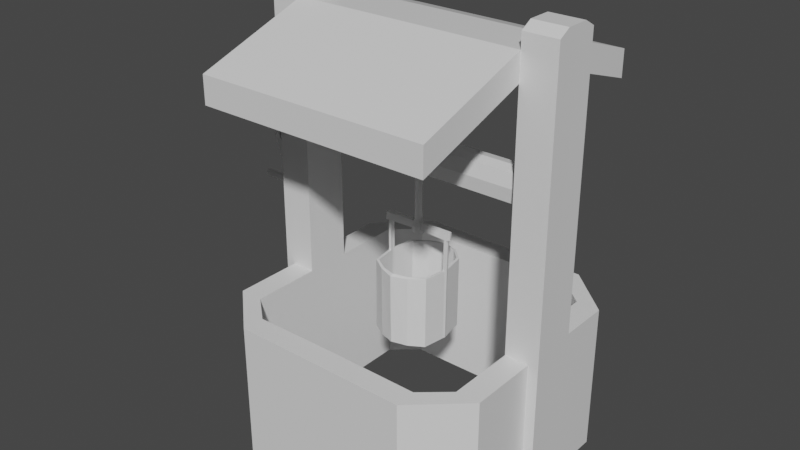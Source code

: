# Source: po_o.blend  (saved by Blender 3.2.14; exported with 4.5.12 LTS)
import bpy
from mathutils import Matrix  # noqa: F401  (used for matrix-valued properties, if any)

bpy.ops.wm.read_factory_settings(use_empty=True)
scene = bpy.context.scene
scene.name = 'Scene'

# ---- collections
col_collection = bpy.data.collections.new('Collection'); scene.collection.children.link(col_collection)

# ---- materials (node trees are filled in below, after node groups)
mat_material = bpy.data.materials.new('Material')
mat_material.alpha_threshold = 0.0
mat_material.use_transparent_shadow = False
mat_material.line_color = (0.0, 0.0, 0.0, 1.0)

# ---- material node trees
mat_material.use_nodes = True; mat_material.node_tree.nodes.clear()
_N = mat_material.node_tree.nodes; _L = mat_material.node_tree.links
n0 = _N.new('ShaderNodeOutputMaterial'); n0.name = 'Material Output'; n0.location = (300, 300)
n1 = _N.new('ShaderNodeBsdfPrincipled'); n1.name = 'Principled BSDF'; n1.location = (10, 300)
n1.distribution = 'GGX'
n1.subsurface_method = 'RANDOM_WALK_SKIN'
n1.inputs[2].default_value = 0.4
n1.inputs[3].default_value = 1.45
n1.inputs[27].default_value = (0.0, 0.0, 0.0, 1.0)
n1.inputs[28].default_value = 1.0
_L.new(n1.outputs[0], n0.inputs[0])
n0.is_active_output = True

# ---- world
world_world = bpy.data.worlds.new('World'); scene.world = world_world
world_world.use_nodes = True; world_world.node_tree.nodes.clear()
_N = world_world.node_tree.nodes; _L = world_world.node_tree.links
n0 = _N.new('ShaderNodeOutputWorld'); n0.name = 'World Output'; n0.location = (300, 300)
n1 = _N.new('ShaderNodeBackground'); n1.name = 'Background'; n1.location = (10, 300)
n1.inputs[0].default_value = (0.05088, 0.05088, 0.05088, 1.0)
_L.new(n1.outputs[0], n0.inputs[0])
n0.is_active_output = True
world_world.color = (0.05088, 0.05088, 0.05088)
world_world.use_sun_shadow = False
world_world.sun_shadow_jitter_overblur = 0.0

# ---- meshes
me_cube = bpy.data.meshes.new('Cube')
me_cube.from_pydata([(0.0, -5.849, -1.79), (0.0, -4.885, 4.616), (3.755, -4.918, -1.79), (3.794, -5.854, -1.79), (0.0, 4.916, -1.801), (0.0, 5.849, 4.616), (0.0, 5.849, -1.79), (0.0, 4.885, 4.616), (-4.879, 1.972, 4.616), (-4.876, 0.9862, -1.79), (-4.876, -0.9862, 16.23), (0.0, 0.0, 15.08), (0.0, 0.9862, 15.08), (0.0, -0.9862, 15.08), (0.0, 0.0, 16.23), (0.0, 0.9862, 16.23), (5.898, -3.943, -1.79), (-3.755, -4.918, -1.79), (5.888, 0.9856, -1.79), (4.876, -0.9862, -1.79), (-6.299, -0.4068, 11.61), (4.876, -0.9862, 15.08), (4.876, 0.9862, 16.23), (-4.876, -5.9, 14.55), (0.0, -5.9, 13.4), (0.0, -5.9, 14.55), (4.873, 0.0, -1.79), (-3.794, 5.854, -1.79), (5.888, -0.9856, -1.79), (5.888, -0.9856, 4.616), (4.873, 0.0, 15.08), (5.888, -0.9856, 15.08), (3.755, -4.918, 4.616), (4.873, 0.0, 4.616), (-4.876, -0.9862, -1.79), (-4.873, 0.0, 15.08), (-5.888, 0.9856, 15.08), (-5.888, -0.9856, 15.08), (-5.888, -0.9856, 16.23), (0.0, -4.916, -1.801), (0.0, -5.849, 4.616), (-5.898, -3.943, -1.79), (4.886, -3.945, -1.79), (-5.888, -0.9856, 4.616), (0.0, -0.9862, 16.23), (4.886, 3.945, -1.79), (5.891, 1.971, 4.616), (4.879, -1.972, 4.616), (-4.876, 5.9, 14.55), (0.0, 5.9, 13.4), (0.0, 5.9, 14.55), (3.755, 4.918, -1.79), (-5.898, 3.943, -1.79), (5.891, -1.971, -1.79), (4.876, 0.9862, 4.616), (5.888, -0.9856, 16.23), (-3.794, -5.854, -1.79), (-4.886, -3.945, 4.616), (-4.879, 1.972, -1.79), (-4.876, 0.9862, 15.08), (4.876, -0.9862, 11.71), (5.888, -0.9856, 11.71), (5.888, 0.9856, 11.71), (4.876, 0.9862, 11.71), (-6.901, 0.001075, 9.954), (4.873, 0.0, 11.71), (4.876, -0.9862, 10.39), (5.888, -0.9856, 10.39), (4.876, 0.9862, 10.39), (5.888, 0.9856, 10.39), (-6.3, 0.9856, 11.71), (4.873, 0.0, 10.39), (4.875, -0.4931, 16.23), (4.875, -0.4931, -1.79), (4.875, -0.4931, 4.616), (-6.3, 0.9856, 11.05), (4.875, -0.4931, 15.08), (-6.297, 0.0, 15.08), (-6.297, -0.0007197, 11.71), (-6.3, 0.9856, -1.79), (4.869, -0.4764, 11.61), (4.876, -0.4473, 10.45), (-6.3, 0.9856, 4.616), (-6.299, 0.4928, 4.616), (-6.299, 0.4928, -1.79), (4.875, 0.4931, -1.79), (4.875, 0.4931, 4.616), (-6.299, -0.4928, -1.79), (4.875, 0.4931, 15.08), (4.875, 0.4931, 16.23), (4.872, 0.4363, 11.62), (-6.297, 0.0, 4.616), (-6.297, 0.0, -1.79), (4.88, 0.4357, 10.45), (5.888, 0.9856, 11.05), (-6.3, 0.9856, 16.23), (4.876, -0.9862, 11.05), (5.888, -0.9856, 11.05), (4.876, 0.9862, 11.05), (4.877, -0.5611, 11.05), (-6.299, 0.4928, 16.23), (-6.299, 0.4928, 17.14), (4.872, 0.5616, 11.05), (-0.007013, -0.0004126, 11.8), (-0.03433, 0.02897, 10.24), (-0.007013, -0.5689, 11.69), (-0.007013, -0.5341, 10.31), (-0.007013, 0.5202, 11.7), (-0.007013, 0.5195, 10.31), (0.0, -0.001617, 11.02), (-0.007013, -0.6699, 11.02), (-0.007013, 0.6697, 11.02), (5.898, -3.943, 4.616), (-5.898, -3.943, 4.616), (3.794, 5.854, 4.616), (4.879, 1.972, 4.616), (5.891, 1.971, -1.79), (4.876, 0.9862, -1.79), (4.873, 0.0, 16.23), (-6.3, -0.9856, 16.23), (4.876, -0.9862, 16.23), (-3.794, 5.854, 4.616), (4.886, 3.945, 4.616), (5.898, 3.943, 4.616), (-5.888, 0.9856, -1.79), (-4.876, -0.9862, 4.616), (-4.876, -0.9862, 15.08), (-4.876, 0.9862, 16.23), (4.876, -5.9, 13.4), (4.876, -5.9, 14.55), (-4.873, 0.0, -1.79), (-6.3, -0.9856, 15.08), (3.794, 5.854, -1.79), (-4.879, -1.972, -1.79), (-5.888, -0.9856, -1.79), (-4.873, 0.0, 16.23), (-3.755, -4.918, 4.616), (-3.794, -5.854, 4.616), (-4.873, 0.0, 4.616), (3.755, 4.918, 4.616), (4.879, -1.972, -1.79), (5.888, 0.9856, 15.08), (-4.876, -5.9, 13.4), (3.794, -5.854, 4.616), (-4.886, -3.945, -1.79), (5.891, -1.971, 4.616), (5.888, 0.9856, 16.23), (-4.886, 3.945, -1.79), (-5.898, 3.943, 4.616), (-5.891, 1.971, 4.616), (-4.879, -1.972, 4.616), (-5.891, -1.971, 4.616), (-5.888, 0.9856, 4.616), (-5.888, 0.9856, 16.23), (4.876, 5.9, 13.4), (4.876, 5.9, 14.55), (-3.755, 4.918, -1.79), (5.898, 3.943, -1.79), (-5.891, 1.971, -1.79), (-5.891, -1.971, -1.79), (-4.876, 0.9862, 4.616), (-3.755, 4.918, 4.616), (-4.886, 3.945, 4.616), (4.886, -3.945, 4.616), (4.879, 1.972, -1.79), (4.876, -0.9862, 4.616), (5.888, 0.9856, 4.616), (4.876, 0.9862, 15.08), (-4.876, 5.9, 13.4), (-4.876, -0.9862, 11.71), (-5.888, -0.9856, 11.71), (-5.888, 0.9856, 11.71), (-4.876, 0.9862, 11.71), (-4.873, 0.0, 11.71), (-4.876, -0.9862, 10.39), (-5.888, -0.9856, 10.39), (-4.876, 0.9862, 10.39), (-5.888, 0.9856, 10.39), (-4.873, 0.0, 10.39), (-4.875, -0.4931, 16.23), (-4.875, -0.4931, -1.79), (-4.875, -0.4931, 4.616), (-4.875, -0.4931, 15.08), (-4.869, -0.4764, 11.61), (-4.876, -0.4473, 10.45), (-4.875, 0.4931, -1.79), (-4.875, 0.4931, 4.616), (-4.875, 0.4931, 15.08), (-4.875, 0.4931, 16.23), (-4.872, 0.4363, 11.62), (-4.88, 0.4357, 10.45), (-5.888, 0.9856, 11.05), (-4.876, -0.9862, 11.05), (-5.888, -0.9856, 11.05), (-4.876, 0.9862, 11.05), (-4.877, -0.5611, 11.05), (-4.872, 0.5616, 11.05), (-4.876, -0.9862, 16.86), (-5.888, -0.9856, 16.86), (4.875, 0.4931, 17.14), (4.876, 0.9862, 16.86), (5.886, -0.4928, 17.14), (5.888, -0.9856, 16.86), (4.875, -0.4931, 17.14), (5.886, 0.4928, 17.14), (5.885, 0.0, 17.14), (4.873, 0.0, 17.14), (-5.886, 0.4928, 17.14), (-5.888, 0.9856, 16.86), (-4.875, 0.4931, 17.14), (-4.876, 0.9862, 16.86), (-4.873, 0.0, 17.14), (-4.875, -0.4931, 17.14), (-5.886, -0.4928, 17.14), (-5.885, 0.0, 17.14), (4.876, -0.9862, 16.86), (5.888, 0.9856, 16.86), (6.321, -0.9856, 4.616), (6.321, -0.9856, -1.79), (6.321, -0.9856, 10.39), (6.319, -0.4928, -1.79), (6.318, 0.0, -1.79), (6.319, 0.4928, -1.79), (6.319, -0.4928, 4.616), (6.321, -0.9856, 15.08), (6.321, -0.9856, 16.23), (6.319, -0.4928, 15.08), (6.318, 0.0, 11.71), (6.318, 0.0, 15.08), (6.319, -0.4928, 16.23), (6.321, -0.9856, 11.71), (6.321, 0.9856, 11.05), (6.321, 0.9856, 11.71), (6.318, 0.0, 11.05), (6.319, -0.4772, 11.61), (6.319, 0.4408, 11.62), (6.321, -0.9856, 11.05), (6.319, 0.4304, 10.43), (6.318, 0.0, 10.39), (6.319, -0.4512, 10.43), (6.319, -0.5604, 11.04), (6.319, 0.4928, 15.08), (6.321, 0.9856, -1.79), (6.321, 0.9856, 10.39), (6.319, 0.4928, 4.616), (6.319, 0.5604, 11.04), (6.319, 0.4928, 16.23), (6.319, -0.4928, 17.14), (6.321, 0.9856, 15.08), (6.321, 0.9856, 16.23), (6.318, 0.0, 16.23), (6.318, 0.0, 17.14), (6.318, 0.0, 4.616), (6.321, 0.9856, 4.616), (6.321, -0.9856, 16.86), (6.319, 0.4928, 17.14), (6.321, 0.9856, 16.86), (-6.3, -0.9856, 11.71), (-6.299, 0.3744, 11.62), (-6.3, -0.9856, 11.05), (-6.3, -0.9856, 10.39), (-6.3, 0.9856, 10.39), (-6.297, -0.0007197, 10.39), (-6.299, 0.3655, 10.43), (-6.299, -0.3847, 10.43), (-6.3, -0.9856, -1.79), (-6.299, -0.4928, 4.616), (-6.299, -0.4928, 15.08), (-6.299, -0.4776, 11.04), (-6.299, -0.4928, 16.23), (-6.299, 0.4928, 15.08), (-6.299, 0.4761, 11.04), (-6.297, 0.0, 17.14), (-6.297, 0.0, 16.23), (-6.299, -0.4928, 17.14), (-6.3, -0.9856, 4.616), (-6.3, 0.9856, 15.08), (-6.3, 0.9856, 16.86), (-6.3, -0.9856, 16.86), (-6.682, 0.001091, 9.954), (-6.685, -0.5776, 10.02), (-6.682, 0.001091, 11.93), (-6.818, -0.6109, 11.79), (-6.685, 0.5531, 10.02), (-6.685, 0.5664, 11.81), (-6.818, -0.7176, 10.94), (-6.685, 0.7198, 10.94), (-6.904, -0.5776, 10.02), (-6.901, 0.001075, 11.93), (-6.831, -0.6109, 11.79), (-6.831, 0.5531, 10.02), (-6.904, 0.5664, 11.81), (-6.902, -0.2966, 10.92), (-6.831, -0.7176, 10.94), (-6.831, 0.7198, 10.94), (-6.682, 0.001091, 9.954), (-6.818, -0.5776, 10.02), (-6.682, 0.001091, 11.93), (-6.818, -0.6109, 11.79), (-6.685, 0.5531, 10.02), (-6.685, 0.5664, 11.81), (-6.818, -0.7176, 10.94), (-6.685, 0.7198, 10.94), (-6.829, 0.001075, 9.954), (-6.831, -0.5776, 10.02), (-6.829, 0.001075, 11.93), (-6.904, -0.6109, 11.79), (-6.904, 0.5531, 10.02), (-6.831, 0.5664, 11.81), (-6.904, -0.7176, 10.94), (-6.904, 0.7198, 10.94), (-6.901, 0.9743, 10.94), (-6.615, 0.9743, 10.94), (-6.615, 0.6052, 9.699), (-6.901, 0.6052, 9.699), (-6.901, -0.9658, 10.94), (-6.615, -0.9657, 10.94), (-6.615, -0.8218, 12.1), (-6.901, -0.8218, 12.1), (-6.612, 0.0043, 9.614), (-6.898, 0.004278, 9.614), (-6.615, -0.6307, 9.699), (-6.901, -0.6307, 9.699), (-6.901, 0.7673, 12.12), (-6.615, 0.7674, 12.12), (-6.898, 0.004278, 12.29), (-6.612, 0.0043, 12.29), (-6.705, 0.2043, 8.185), (-6.875, 0.2043, 8.185), (-6.703, 0.0007083, 8.146), (-6.873, 0.0006982, 8.146), (-6.705, -0.2177, 8.185), (-6.875, -0.2177, 8.185), (-6.705, 0.3497, 7.63), (-6.875, 0.3497, 7.631), (-6.703, 0.002003, 7.456), (-6.873, 0.001993, 7.456), (-6.705, -0.3625, 7.63), (-6.875, -0.3625, 7.631), (-6.703, 0.001158, 7.906), (-6.705, 0.3488, 7.993), (-6.875, -0.3633, 7.993), (-6.705, -0.3633, 7.993), (-6.875, 0.3488, 7.993), (-6.885, 0.00402, 8.023), (-6.703, 0.001581, 7.681), (-6.875, -0.3629, 7.812), (-6.874, -0.001648, 7.692), (-6.705, 0.3493, 7.812), (-6.705, -0.3629, 7.812), (-6.875, 0.3493, 7.812), (-6.298, 0.1824, 10.41), (-6.298, 0.1868, 11.66), (-6.298, 0.2464, -1.79), (-4.874, 0.2466, 16.23), (-4.874, 0.2466, 17.14), (-5.886, 0.2464, 17.14), (-6.298, 0.2464, 15.08), (-6.298, 0.2464, 4.616), (-6.298, 0.2464, 16.23), (-6.298, 0.2464, 17.14), (-6.684, 0.2771, 9.985), (-6.684, 0.2838, 11.87), (-6.83, 0.2771, 9.985), (-6.83, 0.2837, 11.87), (-6.904, -0.5943, 10.9), (-6.684, 0.2771, 9.985), (-6.684, 0.2838, 11.87), (-6.902, 0.2771, 9.985), (-6.902, 0.2837, 11.87), (-6.614, 0.3768, 9.656), (-6.614, 0.3858, 12.2), (-6.899, 0.3768, 9.656), (-6.899, 0.3858, 12.2), (-6.704, 0.1746, 8.166), (-6.874, 0.1745, 8.166), (-6.704, 0.1758, 7.543), (-6.874, 0.1758, 7.543), (-6.872, 0.117, 7.961), (-6.704, 0.175, 7.949), (-6.87, 0.1082, 7.735), (-6.704, 0.1754, 7.746), (-6.298, -0.1927, 10.41), (-6.298, -0.2037, 11.66), (-6.298, -0.2464, 15.08), (-6.298, -0.2464, 4.616), (-6.298, -0.2464, -1.79), (-4.874, -0.2466, 16.23), (-4.874, -0.2466, 17.14), (-5.886, -0.2464, 17.14), (-6.298, -0.2464, 16.23), (-6.298, -0.2464, 17.14), (-6.75, -0.2882, 9.985), (-6.75, -0.3049, 11.86), (-6.83, -0.2883, 9.985), (-6.83, -0.3049, 11.86), (-6.904, 0.5597, 10.91), (-6.684, -0.2882, 9.985), (-6.75, -0.3049, 11.86), (-6.902, -0.2883, 9.985), (-6.902, -0.3049, 11.86), (-6.614, -0.3862, 9.656), (-6.614, -0.4087, 12.19), (-6.899, -0.3863, 9.656), (-6.899, -0.4087, 12.19), (-6.704, -0.1815, 8.166), (-6.874, -0.1815, 8.166), (-6.704, -0.1802, 7.543), (-6.874, -0.1803, 7.543), (-6.704, -0.1811, 7.949), (-6.879, -0.1042, 7.968), (-6.704, -0.1807, 7.746), (-6.877, -0.1138, 7.746), (-6.705, 0.3491, 7.902), (-6.705, -0.3631, 7.902), (-6.875, 0.3491, 7.902), (-6.703, 0.00137, 7.794), (-6.875, -0.3631, 7.902), (-6.704, 0.1752, 7.848), (-6.873, 0.1495, 7.848), (-6.875, -0.1521, 7.848), (-6.704, -0.1809, 7.848), (-8.19, 0.1346, 7.931), (-8.203, 0.02161, 7.993), (-8.197, 0.02038, 7.823), (-8.192, 0.01594, 7.663), (-8.188, 0.1258, 7.706), (-8.191, 0.1671, 7.819), (-8.197, -0.08662, 7.939), (-8.195, -0.09621, 7.717), (-8.193, -0.1345, 7.819), (-6.901, 0.001075, 10.94), (-6.902, 0.2804, 10.93), (-1.753, 0.0007589, 10.21), (-1.852, -0.4483, 10.44), (-1.751, -0.6009, 11.75), (-1.85, -0.001003, 11.69), (-1.853, 0.4347, 10.44), (-1.753, 0.7099, 11.04), (-1.852, -0.5621, 11.03), (-1.753, 0.5518, 11.76), (0.0, -0.4781, 11.59), (0.0, -0.001617, 11.68), (0.0, -0.4489, 10.43), (0.0, -0.001617, 10.37), (0.0, -0.5627, 11.02), (0.0, 0.4347, 11.6), (0.0, 0.4341, 10.43), (0.0, 0.56, 11.03), (-1.753, 0.0007589, 11.87), (-1.85, 0.4353, 11.61), (-1.85, 0.5606, 11.04), (-1.755, -0.7077, 11.04), (-1.849, -0.4774, 11.6), (-1.756, 0.5509, 10.29), (-1.85, -0.001003, 10.38), (-1.754, -0.5641, 10.29), (-0.2626, -0.5648, 10.28), (-0.2625, 9.171e-05, 11.86), (-0.2628, 0.5503, 10.28), (-0.2627, -0.7084, 11.03), (-0.2336, 0.03116, 10.2), (-0.2622, -0.6015, 11.74), (-0.2624, 0.7093, 11.03), (-0.2624, 0.5511, 11.75), (-4.874, 0.2466, -1.79), (-4.874, 0.2466, 4.616), (-4.877, 0.2178, 10.42), (-1.852, 0.2168, 10.41), (-0.03433, 0.2302, 10.27), (-1.754, 0.2758, 10.25), (-0.2337, 0.2441, 10.23), (-4.874, -0.2466, -1.79), (-4.875, -0.2237, 10.42), (-4.874, -0.2466, 4.616), (-1.851, -0.2247, 10.41), (-0.007013, -0.2673, 10.27), (-1.754, -0.2817, 10.25), (-0.2625, -0.2823, 10.24), (0.004873, -0.005632, 8.04), (-0.2662, -0.01042, 8.041), (-0.2827, 0.2946, 8.04), (0.01372, 0.2916, 8.037), (-0.1347, -0.5648, 10.28), (-0.1346, 3.774e-05, 11.86), (-0.1348, 0.5502, 10.28), (-0.1347, -0.7085, 11.03), (-0.1346, 0.03112, 10.2), (-0.1345, -0.6016, 11.74), (-0.1346, 0.7092, 11.03), (-0.1345, 0.551, 11.75), (-0.1347, 0.244, 10.23), (-0.1346, -0.2824, 10.24), (-0.1171, -0.04806, 8.043), (-0.1304, 0.3213, 8.037), (-4.873, 0.1233, -1.79), (-1.851, 0.1079, 10.39), (-1.754, 0.1383, 10.23), (-0.2336, 0.1376, 10.22), (-4.873, 0.1233, 4.616), (-4.875, 0.1089, 10.41), (-0.0356, 0.1375, 10.22), (-0.284, 0.1423, 8.043), (0.03589, 0.1454, 8.042), (0.0386, -0.05192, 7.73), (0.03993, -0.0488, 7.886), (-0.3051, -0.05489, 7.886), (-0.3261, 0.3334, 7.885), (0.05119, 0.3295, 7.882), (-0.1153, -0.1028, 7.89), (-0.1322, 0.3674, 7.881), (-1.616, 0.08074, 7.89), (-0.3064, -0.058, 7.731), (-0.3275, 0.3303, 7.73), (0.04986, 0.3264, 7.727), (-0.1166, -0.1059, 7.734), (-0.1336, 0.3642, 7.726), (-0.3334, 0.1365, 7.741), (0.08279, 0.1405, 7.738), (-1.384, 0.202, 7.887), (-4.873, 0.06164, -1.79), (-1.851, 0.05346, 10.38), (-1.753, 0.06953, 10.22), (-0.2336, 0.08439, 10.21), (-0.2703, 0.07126, 8.042), (-4.873, 0.06164, 4.616), (-4.874, 0.05446, 10.4), (-0.0356, 0.08431, 10.21), (0.01564, 0.07501, 8.041), (-0.3143, 0.04702, 7.882), (0.05771, 0.05191, 7.881), (-0.3156, 0.04407, 7.739), (-1.383, 0.2055, 8.054), (0.05645, 0.04895, 7.737), (-4.874, 0.1849, 4.616), (-4.876, 0.1634, 10.42), (-0.0356, 0.1908, 10.22), (0.01975, 0.2131, 8.04), (-4.874, 0.1849, -1.79), (-1.851, 0.1624, 10.4), (-1.754, 0.2071, 10.24), (-0.2337, 0.1909, 10.23), (-0.278, 0.213, 8.042), (0.06306, 0.2316, 7.879), (-0.3243, 0.2315, 7.882), (0.0618, 0.2287, 7.736), (-0.3256, 0.2285, 7.738), (-1.392, 0.09603, 8.056), (1.394, 0.01504, 8.042), (1.426, 0.1239, 8.043), (1.423, 0.1169, 7.726), (1.424, 0.1204, 7.876), (1.393, 0.01154, 7.875), (1.391, 0.008023, 7.725), (1.401, 0.2288, 8.04), (1.399, 0.2253, 7.873), (1.398, 0.2218, 7.723), (-1.615, 0.08424, 8.057), (-1.605, 0.1937, 8.055), (-1.607, 0.1902, 7.888), (-1.618, 0.07722, 7.741), (-1.608, 0.1867, 7.738), (-1.594, -0.02568, 8.055), (-1.595, -0.02918, 7.888), (-1.597, -0.0327, 7.739), (-0.1183, -0.09594, 7.631), (-0.2986, -0.05041, 7.627), (-0.3165, 0.04201, 7.574), (0.06091, 0.2266, 7.571), (0.03991, 0.3148, 7.624), (-0.1344, 0.3508, 7.622), (-0.3186, 0.3185, 7.626), (0.02922, -0.04462, 7.627), (-0.1223, 0.02025, 7.575), (-0.3265, 0.2265, 7.574), (-0.3343, 0.1344, 7.559), (0.05556, 0.0469, 7.573), (0.0819, 0.1384, 7.556), (-0.1303, 0.2436, 7.571), (-0.1262, 0.1364, 7.557), (-1.386, 0.1985, 7.737), (-1.371, -0.0139, 8.054), (-1.395, 0.08901, 7.739), (-1.374, -0.02091, 7.737), (-1.372, -0.01739, 7.887), (1.21, 0.01582, 7.876), (1.208, 0.0123, 7.726), (1.218, 0.2331, 8.041), (1.243, 0.1282, 8.044), (1.211, 0.01932, 8.043), (1.216, 0.2296, 7.874), (1.215, 0.226, 7.724), (1.24, 0.1212, 7.727), (-1.503, 0.09013, 8.057), (-1.497, 0.1926, 7.738), (-1.506, 0.08312, 7.74), (-1.485, -0.0268, 7.738), (-1.484, -0.02329, 7.888), (-1.494, 0.1996, 8.054), (-1.495, 0.1961, 7.887), (-1.482, -0.01979, 8.055), (1.3, 0.01016, 7.725), (1.334, 0.126, 8.043), (1.308, 0.2274, 7.874), (1.301, 0.01368, 7.875), (1.309, 0.2309, 8.041), (1.303, 0.01718, 8.042), (1.306, 0.2239, 7.724), (1.331, 0.119, 7.727), (-1.366, -0.02982, 6.421), (-1.387, 0.07869, 6.423), (-1.378, 0.1868, 6.421), (1.279, 0.2119, 6.406), (1.189, 0.214, 6.406), (1.304, 0.1083, 6.409), (1.214, 0.1104, 6.409), (1.183, 0.002966, 6.408), (-1.488, 0.1809, 6.421), (-1.497, 0.07288, 6.424), (-1.476, -0.03564, 6.422), (1.273, 0.0008526, 6.408), (-1.376, -0.04077, 3.383), (-1.397, 0.06775, 3.385), (-1.388, 0.1758, 3.383), (1.269, 0.2009, 3.368), (1.179, 0.203, 3.368), (1.294, 0.09737, 3.371), (1.203, 0.09948, 3.371), (1.173, -0.007979, 3.37), (-1.498, 0.17, 3.383), (-1.507, 0.06193, 3.386), (-1.486, -0.04659, 3.384), (1.263, -0.01009, 3.369), (1.125, 1.127, 6.436), (1.024, 1.082, 6.442), (-1.205, 1.12, 6.433), (-1.327, 1.169, 6.426), (1.115, 1.116, 3.398), (1.014, 1.071, 3.404), (-1.215, 1.11, 3.395), (-1.338, 1.158, 3.388), (1.122, -0.9554, 3.371), (1.133, -0.9444, 6.409), (1.049, -0.8943, 6.426), (1.039, -0.9053, 3.388), (-1.204, -0.952, 6.443), (-1.321, -0.9909, 6.445), (-1.214, -0.9629, 3.405), (-1.332, -1.002, 3.407), (-0.1308, -1.525, 3.399), (-0.1142, -1.572, 6.368), (-0.0988, -1.456, 6.444), (-0.09168, -1.39, 3.417), (-0.07317, 1.814, 6.453), (-0.06501, 1.694, 6.455), (-0.7336, 1.571, 6.43), (-0.6685, 1.486, 6.456), (-0.0811, 1.865, 3.364), (-0.07439, 1.704, 3.444), (-0.7426, 1.591, 3.366), (-0.6782, 1.486, 3.41), (0.5906, 1.625, 6.417), (0.5816, 1.645, 3.354), (0.5345, 1.541, 3.397), (0.5442, 1.542, 6.443), (-0.7365, -1.353, 6.39), (-0.6716, -1.248, 3.394), (-0.7498, -1.335, 3.387), (-0.6701, -1.275, 6.426), (0.5428, -1.342, 6.377), (0.5295, -1.324, 3.373), (0.5073, -1.231, 3.391), (0.5088, -1.259, 6.423), (-0.09356, 0.1316, 3.381), (-0.2421, 0.2543, 8.192), (-0.2306, 0.02923, 8.19), (-0.03007, 0.03254, 8.19), (-0.02395, 0.2522, 8.19), (-0.1302, 0.2727, 8.189), (-0.121, 0.003203, 8.192), (-0.008625, 0.144, 8.192), (-0.243, 0.1419, 8.193), (-0.2335, 0.08924, 8.192), (-0.02262, 0.09183, 8.191), (-0.01978, 0.1944, 8.191), (-0.2388, 0.1943, 8.192)], [], [(0, 40, 137, 56), (17, 136, 1, 39), (225, 229, 247, 254), (137, 136, 57, 113), (136, 17, 144, 57), (56, 137, 113, 41), (246, 249, 256, 255), (1, 40, 143, 32), (0, 3, 143, 40), (2, 39, 1, 32), (229, 250, 251, 247), (143, 112, 163, 32), (32, 163, 42, 2), (3, 16, 112, 143), (239, 240, 236, 219), (222, 244, 252, 221), (20, 257, 131, 267), (6, 27, 121, 5), (237, 245, 233, 238), (27, 52, 148, 121), (238, 233, 240, 239), (357, 77, 273, 359), (51, 139, 7, 4), (243, 231, 245, 237), (139, 51, 45, 122), (232, 248, 241, 235), (220, 221, 252, 223), (46, 115, 54, 166), (166, 18, 116, 46), (41, 113, 151, 159), (113, 57, 150, 151), (242, 253, 244, 222), (57, 144, 133, 150), (52, 158, 149, 148), (148, 149, 8, 162), (248, 249, 246, 241), (162, 8, 58, 147), (149, 152, 160, 8), (231, 232, 235, 245), (8, 160, 9, 58), (159, 151, 43, 134), (151, 150, 125, 43), (253, 243, 237, 244), (150, 133, 34, 125), (59, 36, 153, 127), (268, 259, 257, 20), (359, 273, 272, 360), (135, 10, 44, 14), (37, 126, 10, 38), (127, 135, 14, 15), (11, 12, 15, 14), (13, 11, 14, 44), (59, 127, 15, 12), (126, 35, 11, 13), (74, 33, 26, 73), (228, 250, 229, 226), (267, 131, 119, 269), (353, 92, 91, 358), (358, 91, 262, 351), (86, 85, 26, 33), (227, 228, 226, 234), (63, 167, 141, 62), (386, 385, 91, 92), (16, 53, 145, 112), (112, 145, 47, 163), (250, 246, 255, 251), (163, 47, 140, 42), (157, 123, 46, 116), (123, 122, 115, 46), (233, 227, 234, 240), (122, 45, 164, 115), (252, 238, 239, 223), (115, 164, 117, 54), (53, 28, 29, 145), (223, 239, 219, 217), (47, 165, 19, 140), (167, 22, 146, 141), (352, 78, 77, 357), (80, 76, 30, 65), (61, 31, 21, 60), (90, 88, 167, 63), (269, 119, 278, 274), (146, 22, 200, 216), (127, 153, 208, 210), (31, 55, 120, 21), (120, 44, 13, 21), (30, 11, 12, 167, 88), (167, 12, 15, 22), (21, 13, 11, 30, 76), (23, 142, 24, 25), (10, 126, 142, 23), (44, 10, 23, 25), (13, 44, 25, 24), (21, 128, 24, 13), (10, 126, 13, 44), (120, 129, 128, 21), (59, 168, 49, 12), (48, 50, 49, 168), (127, 48, 168, 59), (15, 50, 48, 127), (12, 49, 50, 15), (22, 167, 154, 155), (15, 22, 155, 50), (216, 204, 255, 256), (102, 90, 63, 98), (97, 61, 60, 96), (81, 99, 445, 443), (98, 63, 62, 94), (94, 62, 232, 231), (146, 216, 256, 249), (54, 68, 69, 166), (74, 81, 71, 33), (29, 67, 66, 165), (86, 93, 68, 54), (31, 61, 230, 224), (69, 94, 231, 243), (165, 66, 81, 74), (96, 60, 80, 99), (166, 69, 243, 253), (67, 29, 217, 219), (60, 21, 76, 80), (204, 205, 251, 255), (244, 237, 238, 252), (165, 74, 73, 19), (33, 71, 93, 86), (18, 166, 253, 242), (29, 28, 218, 217), (102, 93, 447, 448), (62, 141, 248, 232), (188, 127, 210, 209), (65, 30, 88, 90), (205, 201, 247, 251), (245, 235, 227, 233), (54, 117, 85, 86), (71, 81, 443, 444), (61, 97, 236, 230), (97, 67, 219, 236), (66, 96, 99, 81), (68, 98, 94, 69), (80, 65, 442, 441), (67, 97, 96, 66), (93, 102, 98, 68), (141, 146, 249, 248), (445, 441, 442, 109), (109, 442, 446, 448), (444, 109, 448, 447), (443, 445, 109, 444), (93, 71, 444, 447), (99, 80, 441, 445), (90, 102, 448, 446), (65, 90, 446, 442), (235, 241, 228, 227), (1, 136, 137, 40), (7, 139, 114, 5), (6, 5, 114, 132), (114, 139, 122, 123), (132, 114, 123, 157), (217, 218, 220, 223), (7, 5, 121, 161), (156, 4, 7, 161), (121, 148, 162, 161), (161, 162, 147, 156), (351, 262, 295, 361), (118, 14, 44, 120), (22, 15, 14, 118), (474, 472, 130, 138), (240, 234, 230, 236), (525, 138, 130, 520), (241, 246, 250, 228), (172, 171, 36, 59), (158, 124, 152, 149), (183, 173, 35, 182), (170, 169, 126, 37), (189, 172, 59, 187), (193, 170, 257, 259), (202, 55, 225, 254), (38, 198, 278, 119), (35, 187, 59, 12, 11), (129, 25, 24, 128), (44, 25, 129, 120), (126, 13, 24, 142), (167, 12, 49, 154), (155, 154, 49, 50), (36, 171, 70, 276), (196, 194, 172, 189), (193, 192, 169, 170), (483, 106, 110, 486), (194, 191, 171, 172), (198, 213, 274, 278), (160, 152, 177, 176), (474, 138, 178, 473), (43, 125, 174, 175), (186, 160, 176, 190), (177, 152, 82, 261), (170, 37, 131, 257), (125, 181, 184, 174), (192, 195, 183, 169), (207, 208, 277, 101), (169, 183, 182, 126), (152, 124, 79, 82), (208, 153, 95, 277), (234, 226, 224, 230), (125, 34, 180, 181), (466, 186, 190, 467), (175, 193, 259, 260), (191, 177, 261, 75), (489, 111, 108, 485), (171, 191, 75, 70), (173, 189, 187, 35), (356, 207, 101, 360), (226, 229, 225, 224), (160, 186, 185, 9), (153, 36, 276, 95), (492, 476, 106, 483), (37, 38, 119, 131), (174, 184, 195, 192), (43, 175, 260, 275), (176, 177, 191, 194), (488, 105, 103, 484), (175, 174, 192, 193), (190, 176, 194, 196), (134, 43, 275, 265), (685, 674, 481, 542), (486, 110, 105, 488), (490, 107, 111, 489), (484, 103, 107, 490), (197, 212, 213, 198), (201, 205, 206, 203), (204, 199, 206, 205), (202, 201, 203, 215), (216, 200, 199, 204), (389, 388, 211, 214), (356, 214, 211, 355), (208, 207, 209, 210), (389, 214, 272, 391), (201, 202, 254, 247), (120, 55, 202, 215), (22, 89, 199, 200), (89, 118, 206, 199), (55, 31, 224, 225), (387, 135, 211, 388), (72, 120, 215, 203), (10, 179, 212, 197), (118, 72, 203, 206), (38, 10, 197, 198), (354, 188, 209, 355), (145, 29, 165, 47), (266, 275, 260, 264), (385, 266, 264, 382), (383, 78, 297, 393), (383, 20, 267, 384), (384, 267, 269, 390), (265, 275, 266, 87), (82, 83, 263, 261), (75, 271, 258, 70), (276, 270, 100, 95), (390, 269, 274, 391), (79, 84, 83, 82), (70, 258, 270, 276), (261, 263, 271, 75), (352, 258, 300, 362), (268, 20, 298, 301), (264, 260, 259, 268), (95, 100, 101, 277), (399, 64, 320, 403), (310, 291, 323, 311), (397, 280, 321, 401), (271, 263, 299, 286), (382, 264, 296, 392), (258, 271, 286, 300), (264, 268, 301, 296), (368, 432, 396, 307), (306, 400, 292, 365), (400, 288, 431, 292), (64, 431, 432, 368), (284, 302, 312, 324), (306, 309, 315, 318), (285, 282, 317, 316), (307, 310, 311, 314), (302, 283, 313, 312), (397, 279, 295, 392), (398, 282, 298, 393), (366, 283, 299, 361), (367, 281, 297, 362), (285, 280, 296, 301), (283, 302, 286, 299), (282, 285, 301, 298), (302, 284, 300, 286), (399, 287, 304, 394), (400, 288, 305, 395), (368, 64, 303, 363), (369, 291, 308, 364), (287, 309, 293, 304), (310, 307, 290, 294), (309, 306, 289, 293), (291, 310, 294, 308), (370, 319, 329, 374), (312, 313, 314, 311), (316, 317, 318, 315), (324, 312, 311, 323), (321, 316, 315, 322), (371, 324, 323, 373), (402, 326, 325, 404), (314, 313, 327, 328), (398, 281, 326, 402), (400, 306, 318, 404), (366, 279, 319, 370), (368, 307, 314, 372), (367, 284, 324, 371), (369, 288, 325, 373), (280, 285, 316, 321), (309, 287, 322, 315), (349, 346, 338, 337), (381, 345, 335, 376), (401, 321, 331, 405), (372, 314, 328, 375), (403, 320, 330, 406), (321, 322, 332, 331), (407, 408, 336, 335), (376, 377, 334, 333), (350, 348, 333, 334), (412, 347, 336, 408), (411, 349, 337, 407), (380, 350, 334, 377), (375, 328, 343, 378), (405, 331, 342, 409), (406, 330, 344, 410), (328, 327, 340, 343), (374, 329, 339, 379), (331, 332, 341, 342), (419, 415, 350, 380), (421, 414, 349, 411), (419, 380, 426, 427), (415, 413, 348, 350), (418, 416, 345, 381), (414, 417, 346, 349), (413, 418, 381, 348), (410, 344, 423, 428), (327, 374, 379, 340), (330, 375, 378, 344), (347, 380, 377, 336), (335, 336, 377, 376), (320, 372, 375, 330), (348, 381, 376, 333), (291, 369, 373, 323), (281, 367, 371, 326), (64, 368, 372, 320), (283, 366, 370, 313), (326, 371, 373, 325), (313, 370, 374, 327), (288, 369, 364, 305), (307, 368, 363, 290), (284, 367, 362, 300), (279, 366, 361, 295), (432, 369, 291, 396), (365, 292, 399, 287), (78, 352, 362, 297), (135, 354, 355, 211), (207, 356, 355, 209), (214, 356, 360, 272), (263, 351, 361, 299), (258, 352, 357, 270), (83, 358, 351, 263), (84, 353, 358, 83), (100, 359, 360, 101), (270, 357, 359, 100), (417, 420, 412, 346), (416, 421, 411, 345), (332, 406, 410, 341), (329, 405, 409, 339), (345, 411, 407, 335), (346, 412, 408, 338), (337, 338, 408, 407), (322, 403, 406, 332), (319, 401, 405, 329), (288, 400, 404, 325), (282, 398, 402, 317), (317, 402, 404, 318), (306, 400, 395, 289), (64, 399, 394, 303), (281, 398, 393, 297), (280, 397, 392, 296), (292, 431, 64, 399), (431, 288, 369, 432), (262, 382, 392, 295), (279, 397, 401, 319), (287, 399, 403, 322), (273, 390, 391, 272), (77, 384, 390, 273), (78, 383, 384, 77), (20, 383, 393, 298), (91, 385, 382, 262), (179, 387, 388, 212), (213, 389, 391, 274), (213, 212, 388, 389), (87, 266, 385, 386), (339, 409, 421, 416), (341, 410, 420, 417), (347, 412, 429, 425), (340, 379, 418, 413), (342, 341, 417, 414), (379, 339, 416, 418), (343, 340, 413, 415), (380, 347, 425, 426), (409, 342, 414, 421), (378, 343, 415, 419), (430, 424, 425, 429), (424, 427, 426, 425), (423, 422, 427, 424), (428, 423, 424, 430), (378, 419, 427, 422), (412, 420, 430, 429), (344, 378, 422, 423), (420, 410, 428, 430), (396, 291, 310), (307, 396, 310), (365, 287, 309), (306, 365, 309), (173, 436, 450, 189), (189, 450, 451, 196), (195, 439, 453, 183), (526, 521, 455, 178), (183, 453, 436, 173), (473, 475, 434, 184), (196, 451, 437, 190), (184, 434, 439, 195), (103, 105, 441, 442), (106, 476, 104, 444, 443), (110, 106, 443, 445), (107, 103, 442, 446), (104, 527, 501, 536, 469, 108, 447, 444), (108, 111, 448, 447), (105, 110, 445, 441), (111, 107, 446, 448), (449, 440, 450, 436), (440, 438, 451, 450), (452, 435, 453, 439), (522, 433, 455, 521), (435, 449, 436, 453), (477, 456, 434, 475), (438, 454, 437, 451), (456, 452, 439, 434), (449, 458, 464, 440), (440, 464, 463, 438), (452, 460, 462, 435), (522, 523, 461, 433), (435, 462, 458, 449), (477, 478, 457, 456), (438, 463, 459, 454), (456, 457, 460, 452), (454, 459, 471, 470), (454, 470, 468, 437), (190, 437, 468, 467), (485, 108, 469, 491), (534, 466, 467, 535), (186, 466, 465, 185), (433, 461, 478, 477), (433, 477, 475, 455), (178, 455, 475, 473), (487, 104, 476, 492), (181, 474, 473, 184), (181, 180, 472, 474), (493, 480, 506, 509), (683, 676, 479, 528), (679, 675, 480, 493), (678, 677, 482, 494), (674, 678, 494, 481), (676, 679, 493, 479), (607, 603, 555, 556), (461, 487, 492, 478), (459, 485, 491, 471), (458, 484, 490, 464), (464, 490, 489, 463), (460, 486, 488, 462), (462, 488, 484, 458), (478, 492, 483, 457), (463, 489, 485, 459), (457, 483, 486, 460), (542, 481, 507, 544), (684, 680, 503, 537), (494, 482, 508, 510), (525, 499, 500, 526), (540, 541, 498, 497), (540, 497, 496, 539), (535, 539, 496, 500), (682, 681, 502, 524), (534, 499, 495, 538), (606, 604, 552, 548), (505, 509, 515, 504), (530, 505, 504, 533), (594, 595, 560, 561), (528, 479, 505, 530), (479, 493, 509, 505), (481, 494, 510, 507), (600, 593, 557, 562), (516, 514, 569, 570), (518, 533, 576, 577), (512, 531, 567, 566), (504, 515, 565, 572), (509, 506, 512, 515), (544, 507, 513, 546), (510, 508, 514, 516), (507, 510, 516, 513), (546, 513, 571, 574), (517, 546, 574, 575), (480, 524, 529, 506), (604, 601, 553, 552), (506, 529, 531, 512), (605, 602, 549, 554), (675, 682, 524, 480), (138, 525, 526, 178), (680, 683, 528, 503), (497, 498, 523, 522), (497, 522, 521, 496), (500, 496, 521, 526), (499, 525, 520, 495), (598, 599, 559, 558), (515, 512, 566, 565), (531, 517, 575, 567), (508, 543, 545, 514), (466, 534, 538, 465), (467, 468, 539, 535), (470, 540, 539, 468), (470, 471, 541, 540), (677, 684, 537, 482), (599, 594, 561, 559), (482, 537, 543, 508), (499, 534, 535, 500), (681, 685, 542, 502), (554, 549, 551, 555), (555, 551, 550, 556), (549, 548, 552, 551), (551, 552, 553, 550), (603, 605, 554, 555), (608, 607, 556, 550), (601, 608, 550, 553), (602, 606, 548, 549), (563, 511, 560, 564), (562, 557, 511, 563), (511, 559, 561, 560), (557, 558, 559, 511), (593, 598, 558, 557), (595, 596, 564, 560), (596, 597, 563, 564), (597, 600, 562, 563), (573, 576, 572, 565), (567, 573, 565, 566), (574, 578, 579, 575), (578, 568, 577, 579), (575, 579, 573, 567), (579, 577, 576, 573), (570, 569, 568, 578), (571, 570, 578, 574), (533, 504, 572, 576), (514, 545, 568, 569), (545, 518, 577, 568), (513, 516, 570, 571), (529, 524, 581, 584), (531, 529, 584, 583), (517, 531, 583, 582), (502, 542, 532, 547), (544, 546, 580, 519), (542, 544, 519, 532), (524, 502, 547, 581), (546, 517, 582, 580), (503, 528, 589, 588), (533, 518, 592, 586), (518, 545, 591, 592), (543, 537, 587, 590), (537, 503, 588, 587), (530, 533, 586, 585), (528, 530, 585, 589), (545, 543, 590, 591), (584, 581, 600, 597), (583, 584, 597, 596), (586, 592, 615, 616), (547, 532, 598, 593), (519, 580, 594, 599), (532, 519, 599, 598), (581, 547, 593, 600), (583, 596, 619, 609), (588, 589, 606, 602), (601, 586, 616, 620), (607, 608, 614, 612), (590, 587, 605, 603), (587, 588, 602, 605), (585, 586, 601, 604), (589, 585, 604, 606), (591, 590, 603, 607), (615, 613, 625, 627), (620, 616, 643, 642), (611, 610, 622, 623), (628, 632, 641, 644), (596, 595, 618, 619), (580, 582, 610, 611), (591, 607, 612, 613), (592, 591, 613, 615), (594, 580, 611, 617), (608, 601, 620, 614), (595, 594, 617, 618), (582, 583, 609, 610), (622, 621, 631, 630), (623, 622, 630, 629), (628, 627, 626, 632), (627, 625, 624, 626), (614, 620, 632, 626), (613, 612, 633, 634), (619, 618, 630, 631), (624, 625, 638, 637), (612, 614, 626, 624), (618, 617, 629, 630), (610, 609, 621, 622), (616, 615, 627, 628), (656, 660, 658, 654), (661, 662, 657, 653), (625, 613, 634, 638), (629, 617, 636, 640), (612, 624, 637, 633), (623, 629, 640, 639), (611, 623, 639, 635), (617, 611, 635, 636), (619, 631, 648, 646), (616, 628, 644, 643), (632, 620, 642, 641), (631, 621, 647, 648), (621, 609, 645, 647), (609, 619, 646, 645), (665, 667, 649, 650), (667, 666, 652, 649), (668, 665, 650, 651), (670, 669, 650, 649), (666, 668, 651, 652), (671, 670, 649, 652), (669, 672, 651, 650), (672, 671, 652, 651), (654, 653, 657, 658), (636, 635, 656, 655), (662, 663, 658, 657), (664, 661, 653, 654), (659, 655, 653, 657), (663, 664, 654, 658), (660, 659, 657, 658), (655, 656, 654, 653), (639, 640, 659, 660), (640, 636, 655, 659), (635, 639, 660, 656), (638, 634, 664, 663), (634, 633, 661, 664), (637, 638, 663, 662), (633, 637, 662, 661), (647, 645, 668, 666), (645, 646, 665, 668), (648, 647, 666, 667), (646, 648, 667, 665), (643, 644, 671, 672), (642, 643, 672, 669), (644, 641, 670, 671), (641, 642, 669, 670), (621, 647, 673), (652, 671, 673), (625, 638, 673), (660, 658, 673), (644, 671, 673), (660, 639, 673), (628, 627, 673), (644, 628, 673), (625, 627, 673), (666, 652, 673), (663, 658, 673), (622, 621, 673), (666, 647, 673), (622, 623, 673), (639, 623, 673), (663, 638, 673), (498, 541, 685, 681), (469, 536, 684, 677), (501, 527, 683, 680), (461, 523, 682, 675), (523, 498, 681, 682), (536, 501, 680, 684), (104, 487, 679, 676), (471, 491, 678, 674), (491, 469, 677, 678), (487, 461, 675, 679), (527, 104, 676, 683), (541, 471, 674, 685)])
_uv = me_cube.uv_layers.new(name='UVMap')
_uv.uv.foreach_set('vector', [0.375, 0.875, 0.625, 0.875, 0.625, 1.0, 0.375, 1.0, 0.375, 0.25, 0.625, 0.25, 0.625, 0.375, 0.375, 0.375, 0.625, 1.0, 0.625, 1.0, 0.625, 1.0, 0.625, 1.0, 0.875, 0.75, 0.875, 0.5, 0.875, 0.5, 0.875, 0.75, 0.625, 0.25, 0.375, 0.25, 0.375, 0.25, 0.625, 0.25, 0.375, 1.0, 0.625, 1.0, 0.625, 1.0, 0.375, 1.0, 0.625, 1.0, 0.625, 1.0, 0.625, 1.0, 0.625, 1.0, 0.75, 0.5, 0.75, 0.75, 0.875, 0.75, 0.875, 0.5, 0.375, 0.875, 0.375, 1.0, 0.625, 1.0, 0.625, 0.875, 0.375, 0.25, 0.375, 0.375, 0.625, 0.375, 0.625, 0.25, 0.625, 1.0, 0.625, 1.0, 0.625, 1.0, 0.625, 1.0, 0.875, 0.75, 0.875, 0.75, 0.875, 0.5, 0.875, 0.5, 0.625, 0.25, 0.625, 0.25, 0.375, 0.25, 0.375, 0.25, 0.375, 1.0, 0.375, 1.0, 0.625, 1.0, 0.625, 1.0, 0.625, 1.0, 0.625, 1.0, 0.625, 1.0, 0.625, 1.0, 0.375, 1.0, 0.625, 1.0, 0.625, 1.0, 0.375, 1.0, 0.625, 1.0, 0.625, 1.0, 0.625, 1.0, 0.625, 1.0, 0.375, 0.875, 0.375, 1.0, 0.625, 1.0, 0.625, 0.875, 0.625, 1.0, 0.625, 1.0, 0.625, 1.0, 0.625, 1.0, 0.375, 1.0, 0.375, 1.0, 0.625, 1.0, 0.625, 1.0, 0.625, 1.0, 0.625, 1.0, 0.625, 1.0, 0.625, 1.0, 0.625, 1.0, 0.625, 1.0, 0.625, 1.0, 0.625, 1.0, 0.375, 0.25, 0.625, 0.25, 0.625, 0.375, 0.375, 0.375, 0.625, 1.0, 0.625, 1.0, 0.625, 1.0, 0.625, 1.0, 0.625, 0.25, 0.375, 0.25, 0.375, 0.25, 0.625, 0.25, 0.625, 1.0, 0.625, 1.0, 0.625, 1.0, 0.625, 1.0, 0.375, 1.0, 0.375, 1.0, 0.625, 1.0, 0.625, 1.0, 0.875, 0.75, 0.875, 0.5, 0.625, 0.25, 0.875, 0.75, 0.625, 1.0, 0.375, 1.0, 0.125, 0.75, 0.625, 1.0, 0.375, 1.0, 0.625, 1.0, 0.625, 1.0, 0.375, 1.0, 0.875, 0.75, 0.875, 0.5, 0.875, 0.5, 0.875, 0.75, 0.375, 1.0, 0.625, 1.0, 0.625, 1.0, 0.375, 1.0, 0.625, 0.25, 0.375, 0.25, 0.375, 0.25, 0.625, 0.25, 0.375, 1.0, 0.375, 1.0, 0.625, 1.0, 0.625, 1.0, 0.875, 0.75, 0.875, 0.75, 0.875, 0.5, 0.875, 0.5, 0.625, 1.0, 0.625, 1.0, 0.625, 1.0, 0.625, 1.0, 0.625, 0.25, 0.625, 0.25, 0.375, 0.25, 0.375, 0.25, 0.875, 0.75, 0.875, 0.75, 0.875, 0.5, 0.875, 0.5, 0.625, 1.0, 0.625, 1.0, 0.625, 1.0, 0.625, 1.0, 0.625, 0.25, 0.625, 0.25, 0.375, 0.25, 0.375, 0.25, 0.375, 1.0, 0.625, 1.0, 0.625, 1.0, 0.375, 1.0, 0.875, 0.75, 0.875, 0.5, 0.875, 0.5, 0.875, 0.75, 0.625, 1.0, 0.625, 1.0, 0.625, 1.0, 0.625, 1.0, 0.625, 0.25, 0.375, 0.25, 0.375, 0.25, 0.625, 0.25, 0.875, 0.5, 0.875, 0.75, 0.875, 0.75, 0.875, 0.5, 0.625, 1.0, 0.625, 1.0, 0.625, 1.0, 0.625, 1.0, 0.625, 1.0, 0.625, 1.0, 0.625, 1.0, 0.625, 1.0, 0.875, 0.5, 0.875, 0.5, 0.875, 0.5, 0.875, 0.5, 0.875, 0.75, 0.875, 0.5, 0.875, 0.5, 0.875, 0.75, 0.875, 0.5, 0.875, 0.5, 0.875, 0.5, 0.875, 0.5, 0.625, 0.25, 0.625, 0.25, 0.625, 0.25, 0.625, 0.25, 0.625, 0.25, 0.625, 0.25, 0.625, 0.25, 0.625, 0.25, 0.875, 0.5, 0.875, 0.5, 0.875, 0.5, 0.875, 0.5, 0.625, 0.25, 0.625, 0.25, 0.625, 0.25, 0.625, 0.25, 0.625, 0.25, 0.625, 0.25, 0.375, 0.25, 0.375, 0.25, 0.625, 1.0, 0.625, 1.0, 0.625, 1.0, 0.625, 1.0, 0.625, 1.0, 0.625, 1.0, 0.625, 1.0, 0.625, 1.0, 0.375, 1.0, 0.375, 1.0, 0.625, 1.0, 0.625, 1.0, 0.625, 1.0, 0.625, 1.0, 0.625, 1.0, 0.625, 1.0, 0.625, 0.25, 0.375, 0.25, 0.375, 0.25, 0.625, 0.25, 0.625, 1.0, 0.625, 1.0, 0.625, 1.0, 0.625, 1.0, 0.875, 0.5, 0.875, 0.5, 0.875, 0.75, 0.875, 0.75, 0.375, 1.0, 0.625, 1.0, 0.625, 1.0, 0.375, 1.0, 0.375, 1.0, 0.375, 1.0, 0.625, 1.0, 0.625, 1.0, 0.875, 0.75, 0.875, 0.75, 0.875, 0.5, 0.875, 0.5, 0.625, 1.0, 0.625, 1.0, 0.625, 1.0, 0.625, 1.0, 0.625, 0.25, 0.625, 0.25, 0.375, 0.25, 0.375, 0.25, 0.375, 1.0, 0.625, 1.0, 0.625, 1.0, 0.375, 1.0, 0.875, 0.75, 0.875, 0.5, 0.875, 0.5, 0.875, 0.75, 0.625, 1.0, 0.625, 1.0, 0.625, 1.0, 0.625, 1.0, 0.625, 0.25, 0.375, 0.25, 0.375, 0.25, 0.625, 0.25, 0.625, 1.0, 0.625, 1.0, 0.625, 1.0, 0.625, 1.0, 0.625, 0.25, 0.375, 0.25, 0.375, 0.25, 0.625, 0.25, 0.375, 1.0, 0.375, 1.0, 0.625, 1.0, 0.625, 1.0, 0.625, 1.0, 0.625, 1.0, 0.625, 1.0, 0.625, 1.0, 0.625, 0.25, 0.625, 0.25, 0.375, 0.25, 0.375, 0.25, 0.875, 0.5, 0.875, 0.5, 0.875, 0.75, 0.875, 0.75, 0.625, 1.0, 0.625, 1.0, 0.625, 1.0, 0.625, 1.0, 0.625, 0.25, 0.625, 0.25, 0.625, 0.25, 0.625, 0.25, 0.875, 0.75, 0.875, 0.75, 0.875, 0.5, 0.875, 0.5, 0.625, 0.25, 0.625, 0.25, 0.625, 0.25, 0.625, 0.25, 0.625, 1.0, 0.625, 1.0, 0.625, 1.0, 0.625, 1.0, 0.875, 0.75, 0.875, 0.5, 0.875, 0.5, 0.875, 0.75, 0.875, 0.5, 0.875, 0.75, 0.875, 0.75, 0.875, 0.5, 0.875, 0.75, 0.875, 0.75, 0.875, 0.5, 0.875, 0.5, 0.875, 0.5, 0.875, 0.5, 0.875, 0.5, 0.875, 0.5, 0.625, 0.25, 0.625, 0.25, 0.625, 0.25, 0.625, 0.25, 0.625, 0.25, 0.875, 0.5, 0.875, 0.5, 0.875, 0.5, 0.875, 0.5, 0.625, 0.25, 0.625, 0.25, 0.625, 0.25, 0.625, 0.25, 0.625, 0.25, 0.875, 0.5, 0.875, 0.5, 0.875, 0.5, 0.875, 0.5, 0.875, 0.5, 0.875, 0.5, 0.875, 0.5, 0.875, 0.5, 0.875, 0.5, 0.875, 0.5, 0.875, 0.5, 0.875, 0.5, 0.625, 0.25, 0.625, 0.25, 0.625, 0.25, 0.625, 0.25, 0.625, 0.25, 0.625, 0.25, 0.625, 0.25, 0.625, 0.25, 0.875, 0.5, 0.875, 0.5, 0.875, 0.5, 0.875, 0.5, 0.875, 0.5, 0.875, 0.5, 0.875, 0.5, 0.875, 0.5, 0.625, 0.25, 0.625, 0.25, 0.625, 0.25, 0.625, 0.25, 0.875, 0.5, 0.875, 0.5, 0.875, 0.5, 0.875, 0.5, 0.875, 0.5, 0.875, 0.5, 0.875, 0.5, 0.875, 0.5, 0.875, 0.5, 0.875, 0.5, 0.875, 0.5, 0.875, 0.5, 0.625, 0.25, 0.625, 0.25, 0.625, 0.25, 0.625, 0.25, 0.875, 0.5, 0.875, 0.5, 0.875, 0.5, 0.875, 0.5, 0.875, 0.5, 0.875, 0.5, 0.875, 0.5, 0.875, 0.5, 0.875, 0.75, 0.875, 0.75, 0.875, 0.75, 0.875, 0.75, 0.625, 0.25, 0.625, 0.25, 0.625, 0.25, 0.625, 0.25, 0.875, 0.75, 0.875, 0.75, 0.875, 0.5, 0.875, 0.5, 0.625, 0.25, 0.625, 0.25, 0.625, 0.25, 0.625, 0.25, 0.875, 0.5, 0.875, 0.5, 0.875, 0.75, 0.875, 0.75, 0.875, 0.75, 0.875, 0.75, 0.875, 0.75, 0.875, 0.75, 0.875, 0.75, 0.875, 0.75, 0.875, 0.75, 0.875, 0.75, 0.875, 0.5, 0.875, 0.5, 0.875, 0.75, 0.875, 0.75, 0.625, 0.25, 0.625, 0.25, 0.625, 0.25, 0.625, 0.25, 0.875, 0.75, 0.875, 0.75, 0.875, 0.5, 0.875, 0.5, 0.625, 0.25, 0.625, 0.25, 0.625, 0.25, 0.625, 0.25, 0.875, 0.75, 0.875, 0.75, 0.875, 0.75, 0.875, 0.75, 0.875, 0.75, 0.875, 0.75, 0.875, 0.75, 0.875, 0.75, 0.625, 0.25, 0.625, 0.25, 0.625, 0.25, 0.625, 0.25, 0.625, 0.25, 0.625, 0.25, 0.625, 0.25, 0.625, 0.25, 0.875, 0.75, 0.875, 0.75, 0.875, 0.75, 0.875, 0.75, 0.875, 0.75, 0.875, 0.75, 0.875, 0.75, 0.875, 0.75, 0.625, 0.25, 0.625, 0.25, 0.625, 0.25, 0.625, 0.25, 0.875, 0.75, 0.875, 0.75, 0.875, 0.75, 0.875, 0.75, 0.625, 1.0, 0.625, 1.0, 0.625, 1.0, 0.625, 1.0, 0.625, 0.25, 0.625, 0.25, 0.375, 0.25, 0.375, 0.25, 0.625, 0.25, 0.625, 0.25, 0.625, 0.25, 0.625, 0.25, 0.375, 1.0, 0.625, 1.0, 0.625, 1.0, 0.375, 1.0, 0.625, 1.0, 0.375, 1.0, 0.375, 1.0, 0.625, 1.0, 0.625, 0.25, 0.625, 0.25, 0.625, 0.25, 0.625, 0.25, 0.875, 0.75, 0.875, 0.75, 0.875, 0.75, 0.875, 0.75, 0.0, 0.0, 0.0, 0.0, 0.0, 0.0, 0.0, 0.0, 0.625, 0.25, 0.625, 0.25, 0.625, 0.25, 0.625, 0.25, 0.875, 0.75, 0.875, 0.75, 0.875, 0.75, 0.875, 0.75, 0.625, 1.0, 0.625, 1.0, 0.625, 1.0, 0.625, 1.0, 0.625, 0.25, 0.375, 0.25, 0.375, 0.25, 0.625, 0.25, 0.625, 0.25, 0.625, 0.25, 0.625, 0.25, 0.625, 0.25, 0.875, 0.75, 0.875, 0.75, 0.875, 0.75, 0.875, 0.75, 0.875, 0.75, 0.875, 0.75, 0.875, 0.75, 0.875, 0.75, 0.625, 0.25, 0.625, 0.25, 0.625, 0.25, 0.625, 0.25, 0.875, 0.5, 0.875, 0.5, 0.875, 0.75, 0.875, 0.75, 0.625, 0.25, 0.625, 0.25, 0.625, 0.25, 0.625, 0.25, 0.875, 0.75, 0.875, 0.75, 0.875, 0.5, 0.875, 0.5, 0.625, 0.25, 0.625, 0.25, 0.625, 0.25, 0.625, 0.25, 0.875, 0.75, 0.875, 0.75, 0.875, 0.75, 0.875, 0.75, 0.625, 0.25, 0.625, 0.25, 0.625, 0.25, 0.625, 0.25, 0.625, 0.25, 0.625, 0.25, 0.625, 0.25, 0.625, 0.25, 0.625, 0.25, 0.625, 0.25, 0.625, 0.25, 0.625, 0.25, 0.625, 0.25, 0.625, 0.25, 0.625, 0.25, 0.625, 0.25, 0.625, 0.25, 0.625, 0.25, 0.625, 0.25, 0.625, 0.25, 0.625, 0.25, 0.625, 0.25, 0.625, 0.25, 0.625, 0.25, 0.625, 0.25, 0.625, 0.25, 0.625, 0.25, 0.625, 0.25, 0.625, 0.25, 0.625, 0.25, 0.625, 0.25, 0.625, 0.25, 0.625, 1.0, 0.625, 1.0, 0.625, 1.0, 0.625, 1.0, 0.75, 0.5, 0.875, 0.5, 0.875, 0.75, 0.75, 0.75, 0.75, 0.5, 0.875, 0.5, 0.875, 0.75, 0.75, 0.75, 0.375, 0.875, 0.625, 0.875, 0.625, 1.0, 0.375, 1.0, 0.875, 0.75, 0.875, 0.5, 0.875, 0.5, 0.875, 0.75, 0.375, 1.0, 0.625, 1.0, 0.625, 1.0, 0.375, 1.0, 0.625, 1.0, 0.125, 0.75, 0.375, 1.0, 0.625, 1.0, 0.75, 0.5, 0.75, 0.75, 0.875, 0.75, 0.875, 0.5, 0.375, 0.25, 0.375, 0.375, 0.625, 0.375, 0.625, 0.25, 0.875, 0.75, 0.875, 0.75, 0.875, 0.5, 0.875, 0.5, 0.625, 0.25, 0.625, 0.25, 0.375, 0.25, 0.375, 0.25, 0.625, 1.0, 0.625, 1.0, 0.625, 1.0, 0.625, 1.0, 0.875, 0.5, 0.875, 0.5, 0.875, 0.5, 0.875, 0.5, 0.875, 0.5, 0.875, 0.5, 0.875, 0.5, 0.875, 0.5, 0.625, 0.25, 0.375, 0.25, 0.375, 0.25, 0.625, 0.25, 0.625, 1.0, 0.625, 1.0, 0.625, 1.0, 0.625, 1.0, 0.625, 0.25, 0.625, 0.25, 0.375, 0.25, 0.375, 0.25, 0.625, 1.0, 0.625, 1.0, 0.625, 1.0, 0.625, 1.0, 0.875, 0.5, 0.875, 0.75, 0.875, 0.75, 0.875, 0.5, 0.375, 1.0, 0.375, 1.0, 0.625, 1.0, 0.625, 1.0, 0.625, 0.25, 0.625, 0.25, 0.625, 0.25, 0.625, 0.25, 0.875, 0.75, 0.875, 0.5, 0.875, 0.5, 0.875, 0.75, 0.625, 0.25, 0.625, 0.25, 0.625, 0.25, 0.625, 0.25, 0.875, 0.75, 0.875, 0.75, 0.875, 0.75, 0.875, 0.75, 0.875, 0.75, 0.875, 0.75, 0.875, 0.75, 0.875, 0.75, 0.875, 0.75, 0.875, 0.75, 0.875, 0.75, 0.875, 0.75, 0.625, 0.25, 0.625, 0.25, 0.625, 0.25, 0.625, 0.25, 0.625, 0.25, 0.875, 0.5, 0.875, 0.5, 0.875, 0.5, 0.875, 0.5, 0.875, 0.5, 0.875, 0.5, 0.875, 0.5, 0.875, 0.5, 0.625, 0.25, 0.625, 0.25, 0.625, 0.25, 0.625, 0.25, 0.625, 0.25, 0.625, 0.25, 0.625, 0.25, 0.625, 0.25, 0.875, 0.5, 0.875, 0.5, 0.875, 0.5, 0.875, 0.5, 0.875, 0.75, 0.875, 0.75, 0.875, 0.75, 0.875, 0.75, 0.625, 0.25, 0.625, 0.25, 0.625, 0.25, 0.625, 0.25, 0.875, 0.75, 0.875, 0.5, 0.875, 0.5, 0.875, 0.75, 0.625, 0.25, 0.625, 0.25, 0.625, 0.25, 0.625, 0.25, 0.875, 0.5, 0.875, 0.75, 0.875, 0.75, 0.875, 0.5, 0.625, 1.0, 0.875, 0.75, 0.875, 0.75, 0.625, 1.0, 0.875, 0.5, 0.875, 0.75, 0.875, 0.75, 0.875, 0.5, 0.625, 0.25, 0.625, 0.25, 0.625, 0.25, 0.625, 0.25, 0.875, 0.75, 0.875, 0.5, 0.875, 0.5, 0.875, 0.75, 0.625, 0.25, 0.625, 0.25, 0.625, 0.25, 0.625, 0.25, 0.875, 0.75, 0.875, 0.75, 0.875, 0.75, 0.875, 0.75, 0.875, 0.75, 0.875, 0.75, 0.875, 0.75, 0.875, 0.75, 0.625, 0.25, 0.625, 0.25, 0.625, 0.25, 0.625, 0.25, 0.625, 0.25, 0.625, 0.25, 0.625, 0.25, 0.625, 0.25, 0.875, 0.75, 0.875, 0.75, 0.875, 0.75, 0.875, 0.75, 0.625, 0.25, 0.625, 0.25, 0.625, 0.25, 0.625, 0.25, 0.625, 1.0, 0.375, 1.0, 0.375, 1.0, 0.625, 1.0, 0.875, 0.75, 0.875, 0.75, 0.875, 0.75, 0.875, 0.75, 0.625, 1.0, 0.625, 1.0, 0.625, 1.0, 0.625, 1.0, 0.625, 0.25, 0.375, 0.25, 0.375, 0.25, 0.625, 0.25, 0.625, 0.25, 0.625, 0.25, 0.625, 0.25, 0.625, 0.25, 0.875, 0.75, 0.875, 0.75, 0.875, 0.75, 0.875, 0.75, 0.875, 0.75, 0.875, 0.75, 0.875, 0.75, 0.875, 0.75, 0.625, 0.25, 0.625, 0.25, 0.625, 0.25, 0.625, 0.25, 0.875, 0.75, 0.875, 0.75, 0.875, 0.75, 0.875, 0.75, 0.625, 0.25, 0.625, 0.25, 0.625, 0.25, 0.625, 0.25, 0.875, 0.75, 0.875, 0.75, 0.875, 0.75, 0.875, 0.75, 0.625, 1.0, 0.625, 1.0, 0.625, 1.0, 0.625, 1.0, 0.625, 0.25, 0.625, 0.25, 0.375, 0.25, 0.375, 0.25, 0.875, 0.75, 0.875, 0.75, 0.875, 0.75, 0.875, 0.75, 0.625, 0.25, 0.625, 0.25, 0.625, 0.25, 0.625, 0.25, 0.875, 0.75, 0.875, 0.75, 0.875, 0.75, 0.875, 0.75, 0.625, 0.25, 0.625, 0.25, 0.625, 0.25, 0.625, 0.25, 0.875, 0.75, 0.875, 0.75, 0.875, 0.75, 0.875, 0.75, 0.875, 0.5, 0.875, 0.75, 0.875, 0.75, 0.875, 0.5, 0.625, 0.25, 0.625, 0.25, 0.625, 0.25, 0.625, 0.25, 0.875, 0.75, 0.875, 0.5, 0.875, 0.5, 0.875, 0.75, 0.625, 0.25, 0.625, 0.25, 0.625, 0.25, 0.625, 0.25, 0.375, 1.0, 0.625, 1.0, 0.625, 1.0, 0.375, 1.0, 0.625, 0.25, 0.625, 0.25, 0.625, 0.25, 0.625, 0.25, 0.625, 0.25, 0.625, 0.25, 0.625, 0.25, 0.625, 0.25, 0.625, 0.25, 0.625, 0.25, 0.625, 0.25, 0.625, 0.25, 0.625, 0.25, 0.625, 0.25, 0.625, 0.25, 0.625, 0.25, 0.875, 0.5, 0.875, 0.5, 0.875, 0.75, 0.625, 1.0, 0.875, 0.75, 0.875, 0.75, 0.875, 0.5, 0.875, 0.5, 0.875, 0.75, 0.875, 0.5, 0.875, 0.5, 0.875, 0.75, 0.875, 0.75, 0.875, 0.75, 0.875, 0.5, 0.875, 0.5, 0.875, 0.75, 0.875, 0.5, 0.875, 0.5, 0.875, 0.75, 0.875, 0.75, 0.875, 0.5, 0.875, 0.5, 0.875, 0.75, 0.875, 0.75, 0.875, 0.75, 0.875, 0.5, 0.875, 0.5, 0.875, 0.75, 0.875, 0.75, 0.875, 0.5, 0.875, 0.5, 0.875, 0.75, 0.875, 0.75, 0.875, 0.75, 0.875, 0.75, 0.875, 0.75, 0.875, 0.75, 0.875, 0.75, 0.875, 0.75, 0.875, 0.5, 0.875, 0.75, 0.875, 0.75, 0.875, 0.5, 0.0, 0.0, 0.0, 0.0, 0.0, 0.0, 0.0, 0.0, 0.0, 0.0, 0.0, 0.0, 0.0, 0.0, 0.0, 0.0, 0.875, 0.75, 0.875, 0.75, 0.875, 0.75, 0.875, 0.75, 0.0, 0.0, 0.0, 0.0, 0.0, 0.0, 0.0, 0.0, 0.0, 0.0, 0.0, 0.0, 0.0, 0.0, 0.0, 0.0, 0.0, 0.0, 0.0, 0.0, 0.0, 0.0, 0.0, 0.0, 0.0, 0.0, 0.0, 0.0, 0.0, 0.0, 0.0, 0.0, 0.875, 0.75, 0.875, 0.5, 0.875, 0.5, 0.875, 0.75, 0.0, 0.0, 0.0, 0.0, 0.0, 0.0, 0.0, 0.0, 0.625, 1.0, 0.625, 1.0, 0.875, 0.5, 0.625, 0.25, 0.625, 1.0, 0.625, 1.0, 0.625, 1.0, 0.625, 1.0, 0.625, 1.0, 0.625, 1.0, 0.625, 1.0, 0.625, 1.0, 0.625, 1.0, 0.625, 1.0, 0.625, 1.0, 0.625, 1.0, 0.625, 1.0, 0.625, 1.0, 0.625, 1.0, 0.625, 1.0, 0.625, 1.0, 0.625, 1.0, 0.625, 1.0, 0.625, 1.0, 0.375, 1.0, 0.625, 1.0, 0.625, 1.0, 0.375, 1.0, 0.625, 1.0, 0.625, 1.0, 0.625, 1.0, 0.625, 1.0, 0.625, 1.0, 0.625, 1.0, 0.625, 1.0, 0.625, 1.0, 0.625, 1.0, 0.625, 1.0, 0.625, 1.0, 0.625, 1.0, 0.625, 1.0, 0.625, 1.0, 0.625, 1.0, 0.625, 1.0, 0.375, 1.0, 0.375, 1.0, 0.625, 1.0, 0.625, 1.0, 0.625, 1.0, 0.625, 1.0, 0.625, 1.0, 0.625, 1.0, 0.625, 1.0, 0.625, 1.0, 0.625, 1.0, 0.625, 1.0, 0.625, 1.0, 0.625, 1.0, 0.625, 1.0, 0.625, 1.0, 0.625, 1.0, 0.625, 1.0, 0.625, 1.0, 0.625, 1.0, 0.625, 1.0, 0.625, 1.0, 0.625, 1.0, 0.625, 1.0, 0.625, 1.0, 0.625, 1.0, 0.625, 1.0, 0.625, 1.0, 0.625, 1.0, 0.625, 1.0, 0.625, 1.0, 0.625, 1.0, 0.625, 1.0, 0.625, 1.0, 0.625, 1.0, 0.625, 1.0, 0.625, 1.0, 0.625, 1.0, 0.625, 1.0, 0.625, 1.0, 0.625, 1.0, 0.625, 1.0, 0.625, 1.0, 0.625, 1.0, 0.625, 1.0, 0.625, 1.0, 0.625, 1.0, 0.625, 1.0, 0.625, 1.0, 0.625, 1.0, 0.625, 1.0, 0.625, 1.0, 0.625, 1.0, 0.625, 1.0, 0.625, 1.0, 0.625, 1.0, 0.625, 1.0, 0.625, 1.0, 0.625, 1.0, 0.625, 1.0, 0.625, 1.0, 0.625, 1.0, 0.625, 1.0, 0.625, 1.0, 0.625, 1.0, 0.625, 1.0, 0.625, 1.0, 0.625, 1.0, 0.625, 1.0, 0.625, 1.0, 0.625, 1.0, 0.625, 1.0, 0.625, 1.0, 0.625, 1.0, 0.625, 1.0, 0.625, 1.0, 0.625, 1.0, 0.625, 1.0, 0.625, 1.0, 0.625, 1.0, 0.625, 1.0, 0.625, 1.0, 0.625, 1.0, 0.625, 1.0, 0.625, 1.0, 0.625, 1.0, 0.625, 1.0, 0.625, 1.0, 0.625, 1.0, 0.625, 1.0, 0.625, 1.0, 0.625, 1.0, 0.625, 1.0, 0.625, 1.0, 0.625, 1.0, 0.625, 1.0, 0.625, 1.0, 0.625, 1.0, 0.625, 1.0, 0.625, 1.0, 0.625, 1.0, 0.625, 1.0, 0.625, 1.0, 0.625, 1.0, 0.625, 1.0, 0.625, 1.0, 0.625, 1.0, 0.625, 1.0, 0.625, 1.0, 0.625, 1.0, 0.625, 1.0, 0.625, 1.0, 0.625, 1.0, 0.625, 1.0, 0.625, 1.0, 0.625, 1.0, 0.625, 1.0, 0.625, 1.0, 0.625, 1.0, 0.625, 1.0, 0.625, 1.0, 0.625, 1.0, 0.625, 1.0, 0.625, 1.0, 0.625, 1.0, 0.625, 1.0, 0.625, 1.0, 0.625, 1.0, 0.625, 1.0, 0.625, 1.0, 0.625, 1.0, 0.625, 1.0, 0.625, 1.0, 0.625, 1.0, 0.625, 1.0, 0.625, 1.0, 0.625, 1.0, 0.625, 1.0, 0.625, 1.0, 0.625, 1.0, 0.625, 1.0, 0.625, 1.0, 0.625, 1.0, 0.625, 1.0, 0.625, 1.0, 0.625, 1.0, 0.625, 1.0, 0.625, 1.0, 0.625, 1.0, 0.625, 1.0, 0.625, 1.0, 0.625, 1.0, 0.625, 1.0, 0.625, 1.0, 0.625, 1.0, 0.625, 1.0, 0.625, 1.0, 0.625, 1.0, 0.625, 1.0, 0.625, 1.0, 0.625, 1.0, 0.625, 1.0, 0.625, 1.0, 0.625, 1.0, 0.625, 1.0, 0.625, 1.0, 0.625, 1.0, 0.625, 1.0, 0.625, 1.0, 0.625, 1.0, 0.625, 1.0, 0.625, 1.0, 0.625, 1.0, 0.625, 1.0, 0.625, 1.0, 0.625, 1.0, 0.625, 1.0, 0.625, 1.0, 0.625, 1.0, 0.625, 1.0, 0.625, 1.0, 0.625, 1.0, 0.625, 1.0, 0.625, 1.0, 0.625, 1.0, 0.625, 1.0, 0.625, 1.0, 0.625, 1.0, 0.625, 1.0, 0.625, 1.0, 0.625, 1.0, 0.625, 1.0, 0.625, 1.0, 0.625, 1.0, 0.625, 1.0, 0.625, 1.0, 0.625, 1.0, 0.625, 1.0, 0.625, 1.0, 0.625, 1.0, 0.625, 1.0, 0.625, 1.0, 0.625, 1.0, 0.625, 1.0, 0.625, 1.0, 0.625, 1.0, 0.625, 1.0, 0.625, 1.0, 0.625, 1.0, 0.625, 1.0, 0.625, 1.0, 0.625, 1.0, 0.625, 1.0, 0.625, 1.0, 0.625, 1.0, 0.625, 1.0, 0.625, 1.0, 0.625, 1.0, 0.625, 1.0, 0.625, 1.0, 0.625, 1.0, 0.625, 1.0, 0.625, 1.0, 0.625, 1.0, 0.625, 1.0, 0.625, 1.0, 0.625, 1.0, 0.625, 1.0, 0.625, 1.0, 0.625, 1.0, 0.625, 1.0, 0.625, 1.0, 0.625, 1.0, 0.625, 1.0, 0.625, 1.0, 0.625, 1.0, 0.625, 1.0, 0.625, 1.0, 0.625, 1.0, 0.625, 1.0, 0.625, 1.0, 0.625, 1.0, 0.625, 1.0, 0.625, 1.0, 0.625, 1.0, 0.625, 1.0, 0.625, 1.0, 0.625, 1.0, 0.625, 1.0, 0.625, 1.0, 0.625, 1.0, 0.625, 1.0, 0.625, 1.0, 0.625, 1.0, 0.625, 1.0, 0.625, 1.0, 0.625, 1.0, 0.625, 1.0, 0.625, 1.0, 0.625, 1.0, 0.625, 1.0, 0.625, 1.0, 0.625, 1.0, 0.625, 1.0, 0.625, 1.0, 0.625, 1.0, 0.625, 1.0, 0.625, 1.0, 0.625, 1.0, 0.625, 1.0, 0.625, 1.0, 0.625, 1.0, 0.625, 1.0, 0.625, 1.0, 0.625, 1.0, 0.625, 1.0, 0.625, 1.0, 0.625, 1.0, 0.625, 1.0, 0.625, 1.0, 0.625, 1.0, 0.625, 1.0, 0.625, 1.0, 0.625, 1.0, 0.625, 1.0, 0.625, 1.0, 0.625, 1.0, 0.625, 1.0, 0.625, 1.0, 0.625, 1.0, 0.625, 1.0, 0.625, 1.0, 0.625, 1.0, 0.625, 1.0, 0.625, 1.0, 0.625, 1.0, 0.625, 1.0, 0.625, 1.0, 0.625, 1.0, 0.625, 1.0, 0.625, 1.0, 0.625, 1.0, 0.625, 1.0, 0.625, 1.0, 0.625, 1.0, 0.625, 1.0, 0.625, 1.0, 0.625, 1.0, 0.625, 1.0, 0.625, 1.0, 0.625, 1.0, 0.625, 1.0, 0.625, 1.0, 0.625, 1.0, 0.625, 1.0, 0.625, 1.0, 0.625, 1.0, 0.625, 1.0, 0.625, 1.0, 0.625, 1.0, 0.625, 1.0, 0.625, 1.0, 0.625, 1.0, 0.625, 1.0, 0.625, 1.0, 0.625, 1.0, 0.625, 1.0, 0.625, 1.0, 0.625, 1.0, 0.625, 1.0, 0.625, 1.0, 0.625, 1.0, 0.625, 1.0, 0.625, 1.0, 0.625, 1.0, 0.625, 1.0, 0.625, 1.0, 0.625, 1.0, 0.625, 1.0, 0.625, 1.0, 0.625, 1.0, 0.625, 1.0, 0.625, 1.0, 0.625, 1.0, 0.625, 1.0, 0.625, 1.0, 0.625, 1.0, 0.625, 1.0, 0.625, 1.0, 0.625, 1.0, 0.625, 1.0, 0.625, 1.0, 0.625, 1.0, 0.625, 1.0, 0.625, 1.0, 0.625, 1.0, 0.625, 1.0, 0.625, 1.0, 0.625, 1.0, 0.625, 1.0, 0.625, 1.0, 0.625, 1.0, 0.625, 1.0, 0.625, 1.0, 0.625, 1.0, 0.625, 1.0, 0.625, 1.0, 0.625, 1.0, 0.625, 1.0, 0.625, 1.0, 0.625, 1.0, 0.625, 1.0, 0.625, 1.0, 0.625, 1.0, 0.625, 1.0, 0.625, 1.0, 0.625, 1.0, 0.625, 1.0, 0.625, 1.0, 0.625, 1.0, 0.625, 1.0, 0.625, 1.0, 0.625, 1.0, 0.625, 1.0, 0.625, 1.0, 0.625, 1.0, 0.625, 1.0, 0.625, 1.0, 0.625, 1.0, 0.625, 1.0, 0.625, 1.0, 0.625, 1.0, 0.625, 1.0, 0.625, 1.0, 0.625, 1.0, 0.625, 1.0, 0.625, 1.0, 0.625, 1.0, 0.625, 1.0, 0.625, 1.0, 0.0, 0.0, 0.0, 0.0, 0.0, 0.0, 0.0, 0.0, 0.875, 0.75, 0.875, 0.75, 0.875, 0.5, 0.875, 0.5, 0.875, 0.75, 0.875, 0.75, 0.875, 0.75, 0.875, 0.75, 0.625, 1.0, 0.625, 1.0, 0.625, 1.0, 0.625, 1.0, 0.625, 1.0, 0.625, 1.0, 0.625, 1.0, 0.625, 1.0, 0.625, 1.0, 0.625, 1.0, 0.625, 1.0, 0.625, 1.0, 0.375, 1.0, 0.375, 1.0, 0.625, 1.0, 0.625, 1.0, 0.625, 1.0, 0.625, 1.0, 0.625, 1.0, 0.625, 1.0, 0.625, 1.0, 0.625, 1.0, 0.625, 1.0, 0.625, 1.0, 0.625, 1.0, 0.625, 1.0, 0.625, 1.0, 0.625, 1.0, 0.625, 1.0, 0.625, 1.0, 0.625, 1.0, 0.625, 1.0, 0.625, 1.0, 0.625, 1.0, 0.625, 1.0, 0.625, 1.0, 0.625, 1.0, 0.625, 1.0, 0.625, 1.0, 0.625, 1.0, 0.625, 1.0, 0.625, 1.0, 0.625, 1.0, 0.625, 1.0, 0.625, 1.0, 0.625, 1.0, 0.625, 1.0, 0.625, 1.0, 0.625, 1.0, 0.625, 1.0, 0.625, 1.0, 0.625, 1.0, 0.625, 1.0, 0.625, 1.0, 0.625, 1.0, 0.625, 1.0, 0.625, 1.0, 0.625, 1.0, 0.625, 1.0, 0.625, 1.0, 0.625, 1.0, 0.625, 1.0, 0.625, 1.0, 0.625, 1.0, 0.625, 1.0, 0.625, 1.0, 0.625, 1.0, 0.625, 1.0, 0.625, 1.0, 0.625, 1.0, 0.625, 1.0, 0.625, 1.0, 0.625, 1.0, 0.625, 1.0, 0.625, 1.0, 0.625, 1.0, 0.625, 1.0, 0.625, 1.0, 0.625, 1.0, 0.625, 1.0, 0.625, 1.0, 0.625, 1.0, 0.625, 1.0, 0.625, 1.0, 0.625, 1.0, 0.625, 1.0, 0.625, 1.0, 0.625, 1.0, 0.625, 1.0, 0.625, 1.0, 0.625, 1.0, 0.625, 1.0, 0.625, 1.0, 0.625, 1.0, 0.625, 1.0, 0.625, 1.0, 0.625, 1.0, 0.625, 1.0, 0.625, 1.0, 0.625, 1.0, 0.625, 1.0, 0.625, 1.0, 0.625, 1.0, 0.625, 1.0, 0.625, 1.0, 0.625, 1.0, 0.625, 1.0, 0.625, 1.0, 0.625, 1.0, 0.625, 1.0, 0.625, 1.0, 0.625, 1.0, 0.625, 1.0, 0.625, 1.0, 0.625, 1.0, 0.625, 1.0, 0.625, 1.0, 0.625, 1.0, 0.625, 1.0, 0.625, 1.0, 0.625, 1.0, 0.625, 1.0, 0.625, 1.0, 0.625, 1.0, 0.625, 1.0, 0.625, 1.0, 0.625, 1.0, 0.625, 1.0, 0.0, 0.0, 0.0, 0.0, 0.0, 0.0, 0.0, 0.0, 0.875, 0.75, 0.875, 0.75, 0.875, 0.75, 0.875, 0.75, 0.875, 0.75, 0.875, 0.5, 0.875, 0.5, 0.875, 0.75, 0.375, 1.0, 0.625, 1.0, 0.625, 1.0, 0.375, 1.0, 0.625, 1.0, 0.625, 1.0, 0.625, 1.0, 0.625, 1.0, 0.625, 1.0, 0.625, 1.0, 0.625, 1.0, 0.625, 1.0, 0.625, 1.0, 0.625, 1.0, 0.625, 1.0, 0.625, 1.0, 0.625, 1.0, 0.625, 1.0, 0.625, 1.0, 0.625, 1.0, 0.625, 1.0, 0.625, 1.0, 0.625, 1.0, 0.625, 1.0, 0.625, 1.0, 0.625, 1.0, 0.625, 1.0, 0.625, 1.0, 0.625, 1.0, 0.625, 1.0, 0.625, 1.0, 0.625, 1.0, 0.625, 1.0, 0.625, 1.0, 0.625, 1.0, 0.625, 1.0, 0.625, 1.0, 0.625, 1.0, 0.625, 1.0, 0.625, 1.0, 0.625, 1.0, 0.625, 1.0, 0.625, 1.0, 0.625, 1.0, 0.625, 1.0, 0.625, 1.0, 0.625, 1.0, 0.625, 1.0, 0.625, 1.0, 0.625, 1.0, 0.625, 1.0, 0.625, 1.0, 0.625, 1.0, 0.625, 1.0, 0.625, 1.0, 0.625, 1.0, 0.625, 1.0, 0.625, 1.0, 0.625, 1.0, 0.625, 1.0, 0.625, 1.0, 0.625, 1.0, 0.625, 1.0, 0.625, 1.0, 0.625, 1.0, 0.625, 1.0, 0.625, 1.0, 0.625, 1.0, 0.625, 1.0, 0.625, 1.0, 0.625, 1.0, 0.625, 1.0, 0.625, 1.0, 0.625, 1.0, 0.625, 1.0, 0.625, 1.0, 0.625, 1.0, 0.625, 1.0, 0.625, 1.0, 0.625, 1.0, 0.625, 1.0, 0.625, 1.0, 0.625, 1.0, 0.625, 1.0, 0.625, 1.0, 0.625, 1.0, 0.625, 1.0, 0.625, 1.0, 0.625, 0.25, 0.625, 0.25, 0.625, 0.25, 0.625, 0.25, 0.625, 0.25, 0.625, 0.25, 0.625, 0.25, 0.625, 0.25, 0.625, 0.25, 0.625, 0.25, 0.625, 0.25, 0.625, 0.25, 0.625, 0.25, 0.625, 0.25, 0.625, 0.25, 0.625, 0.25, 0.625, 0.25, 0.625, 0.25, 0.625, 0.25, 0.625, 0.25, 0.625, 0.25, 0.625, 0.25, 0.625, 0.25, 0.625, 0.25, 0.625, 0.25, 0.625, 0.25, 0.625, 0.25, 0.625, 0.25, 0.625, 0.25, 0.625, 0.25, 0.625, 0.25, 0.625, 0.25, 0.625, 0.25, 0.625, 0.25, 0.625, 0.25, 0.625, 0.25, 0.625, 0.25, 0.625, 0.25, 0.625, 0.25, 0.625, 0.25, 0.625, 0.25, 0.625, 0.25, 0.625, 0.25, 0.625, 0.25, 0.625, 0.25, 0.625, 0.25, 0.625, 0.25, 0.625, 0.25, 0.625, 0.25, 0.625, 0.25, 0.625, 0.25, 0.625, 0.25, 0.625, 0.25, 0.625, 0.25, 0.625, 0.25, 0.625, 0.25, 0.625, 0.25, 0.625, 0.25, 0.625, 0.25, 0.625, 0.25, 0.625, 0.25, 0.625, 0.25, 0.625, 0.25, 0.625, 0.25, 0.625, 0.25, 0.625, 0.25, 0.625, 0.25, 0.625, 0.25, 0.625, 0.25, 0.625, 0.25, 0.625, 0.25, 0.625, 0.25, 0.625, 0.25, 0.625, 0.25, 0.625, 0.25, 0.625, 0.25, 0.625, 0.25, 0.625, 0.25, 0.625, 0.25, 0.625, 0.25, 0.625, 0.25, 0.625, 0.25, 0.625, 0.25, 0.625, 0.25, 0.625, 0.25, 0.625, 0.25, 0.625, 0.25, 0.625, 0.25, 0.625, 0.25, 0.625, 0.25, 0.625, 0.25, 0.625, 0.25, 0.625, 0.25, 0.625, 0.25, 0.625, 0.25, 0.625, 0.25, 0.625, 0.25, 0.625, 0.25, 0.625, 0.25, 0.625, 0.25, 0.625, 0.25, 0.625, 0.25, 0.625, 0.25, 0.625, 0.25, 0.625, 0.25, 0.625, 0.25, 0.625, 0.25, 0.625, 0.25, 0.625, 0.25, 0.625, 0.25, 0.625, 0.25, 0.625, 0.25, 0.625, 0.25, 0.625, 0.25, 0.625, 0.25, 0.625, 0.25, 0.625, 0.25, 0.625, 0.25, 0.625, 0.25, 0.625, 0.25, 0.625, 0.25, 0.625, 0.25, 0.625, 0.25, 0.625, 0.25, 0.625, 0.25, 0.625, 0.25, 0.625, 0.25, 0.625, 0.25, 0.625, 0.25, 0.625, 0.25, 0.625, 0.25, 0.625, 0.25, 0.625, 0.25, 0.625, 0.25, 0.625, 0.25, 0.625, 0.25, 0.625, 0.25, 0.625, 0.25, 0.625, 0.25, 0.625, 0.25, 0.625, 0.25, 0.625, 0.25, 0.625, 0.25, 0.625, 0.25, 0.625, 0.25, 0.625, 0.25, 0.625, 0.25, 0.625, 0.25, 0.625, 0.25, 0.625, 0.25, 0.625, 0.25, 0.625, 0.25, 0.625, 0.25, 0.625, 0.25, 0.625, 0.25, 0.375, 0.25, 0.375, 0.25, 0.625, 0.25, 0.625, 0.25, 0.625, 0.25, 0.625, 0.25, 0.625, 0.25, 0.625, 0.25, 0.625, 0.25, 0.625, 0.25, 0.625, 0.25, 0.625, 0.25, 0.625, 0.25, 0.625, 0.25, 0.625, 0.25, 0.625, 0.25, 0.625, 0.25, 0.625, 0.25, 0.625, 0.25, 0.625, 0.25, 0.625, 0.25, 0.625, 0.25, 0.625, 0.25, 0.375, 0.25, 0.375, 0.25, 0.625, 0.25, 0.625, 0.25, 0.625, 0.25, 0.625, 0.25, 0.625, 0.25, 0.625, 0.25, 0.625, 0.25, 0.625, 0.25, 0.625, 0.25, 0.625, 0.25, 0.625, 0.25, 0.625, 0.25, 0.625, 0.25, 0.625, 0.25, 0.625, 0.25, 0.625, 0.25, 0.625, 0.25, 0.625, 0.25, 0.625, 0.25, 0.625, 0.25, 0.625, 0.25, 0.625, 0.25, 0.625, 0.25, 0.625, 0.25, 0.625, 0.25, 0.625, 0.25, 0.625, 0.25, 0.625, 0.25, 0.625, 0.25, 0.625, 0.25, 0.625, 0.25, 0.625, 0.25, 0.625, 0.25, 0.625, 0.25, 0.625, 0.25, 0.625, 0.25, 0.625, 0.25, 0.625, 0.25, 0.625, 0.25, 0.625, 0.25, 0.625, 0.25, 0.625, 0.25, 0.625, 0.25, 0.625, 0.25, 0.625, 0.25, 0.625, 0.25, 0.625, 0.25, 0.625, 0.25, 0.625, 0.25, 0.625, 0.25, 0.625, 0.25, 0.625, 0.25, 0.625, 0.25, 0.625, 0.25, 0.625, 0.25, 0.625, 0.25, 0.625, 0.25, 0.625, 0.25, 0.625, 0.25, 0.625, 0.25, 0.625, 0.25, 0.625, 0.25, 0.625, 0.25, 0.625, 0.25, 0.625, 0.25, 0.625, 0.25, 0.625, 0.25, 0.625, 0.25, 0.625, 0.25, 0.625, 0.25, 0.625, 0.25, 0.625, 0.25, 0.625, 0.25, 0.625, 0.25, 0.625, 0.25, 0.625, 0.25, 0.625, 0.25, 0.625, 0.25, 0.625, 0.25, 0.625, 0.25, 0.625, 0.25, 0.625, 0.25, 0.625, 0.25, 0.625, 0.25, 0.625, 0.25, 0.625, 0.25, 0.625, 0.25, 0.625, 0.25, 0.625, 0.25, 0.625, 0.25, 0.625, 0.25, 0.625, 0.25, 0.625, 0.25, 0.625, 0.25, 0.625, 0.25, 0.625, 0.25, 0.625, 0.25, 0.625, 0.25, 0.625, 0.25, 0.375, 0.25, 0.375, 0.25, 0.625, 0.25, 0.625, 0.25, 0.625, 0.25, 0.625, 0.25, 0.625, 0.25, 0.625, 0.25, 0.625, 0.25, 0.625, 0.25, 0.625, 0.25, 0.625, 0.25, 0.625, 0.25, 0.625, 0.25, 0.625, 0.25, 0.625, 0.25, 0.625, 0.25, 0.625, 0.25, 0.625, 0.25, 0.625, 0.25, 0.625, 0.25, 0.625, 0.25, 0.625, 0.25, 0.625, 0.25, 0.625, 0.25, 0.625, 0.25, 0.625, 0.25, 0.625, 0.25, 0.625, 0.25, 0.625, 0.25, 0.625, 0.25, 0.625, 0.25, 0.625, 0.25, 0.625, 0.25, 0.625, 0.25, 0.625, 0.25, 0.625, 0.25, 0.625, 0.25, 0.625, 0.25, 0.625, 0.25, 0.625, 0.25, 0.625, 0.25, 0.625, 0.25, 0.625, 0.25, 0.625, 0.25, 0.625, 0.25, 0.625, 0.25, 0.625, 0.25, 0.625, 0.25, 0.625, 0.25, 0.625, 0.25, 0.625, 0.25, 0.625, 0.25, 0.625, 0.25, 0.625, 0.25, 0.625, 0.25, 0.625, 0.25, 0.625, 0.25, 0.625, 0.25, 0.625, 0.25, 0.625, 0.25, 0.625, 0.25, 0.625, 0.25, 0.625, 0.25, 0.625, 0.25, 0.625, 0.25, 0.625, 0.25, 0.625, 0.25, 0.625, 0.25, 0.625, 0.25, 0.625, 0.25, 0.625, 0.25, 0.625, 0.25, 0.625, 0.25, 0.625, 0.25, 0.625, 0.25, 0.625, 0.25, 0.625, 0.25, 0.625, 0.25, 0.625, 0.25, 0.625, 0.25, 0.625, 0.25, 0.625, 0.25, 0.625, 0.25, 0.625, 0.25, 0.625, 0.25, 0.625, 0.25, 0.625, 0.25, 0.625, 0.25, 0.625, 0.25, 0.625, 0.25, 0.625, 0.25, 0.625, 0.25, 0.625, 0.25, 0.625, 0.25, 0.625, 0.25, 0.625, 0.25, 0.625, 0.25, 0.625, 0.25, 0.625, 0.25, 0.625, 0.25, 0.625, 0.25, 0.625, 0.25, 0.625, 0.25, 0.625, 0.25, 0.625, 0.25, 0.625, 0.25, 0.625, 0.25, 0.625, 0.25, 0.625, 0.25, 0.625, 0.25, 0.625, 0.25, 0.625, 0.25, 0.625, 0.25, 0.625, 0.25, 0.625, 0.25, 0.375, 0.25, 0.375, 0.25, 0.625, 0.25, 0.625, 0.25, 0.625, 0.25, 0.625, 0.25, 0.625, 0.25, 0.625, 0.25, 0.625, 0.25, 0.625, 0.25, 0.625, 0.25, 0.625, 0.25, 0.625, 0.25, 0.625, 0.25, 0.625, 0.25, 0.625, 0.25, 0.625, 0.25, 0.625, 0.25, 0.625, 0.25, 0.625, 0.25, 0.375, 0.25, 0.375, 0.25, 0.625, 0.25, 0.625, 0.25, 0.625, 0.25, 0.625, 0.25, 0.625, 0.25, 0.625, 0.25, 0.625, 0.25, 0.625, 0.25, 0.625, 0.25, 0.625, 0.25, 0.625, 0.25, 0.625, 0.25, 0.625, 0.25, 0.625, 0.25, 0.625, 0.25, 0.625, 0.25, 0.625, 0.25, 0.625, 0.25, 0.625, 0.25, 0.625, 0.25, 0.625, 0.25, 0.625, 0.25, 0.625, 0.25, 0.625, 0.25, 0.625, 0.25, 0.625, 0.25, 0.625, 0.25, 0.625, 0.25, 0.625, 0.25, 0.625, 0.25, 0.625, 0.25, 0.625, 0.25, 0.625, 0.25, 0.625, 0.25, 0.625, 0.25, 0.625, 0.25, 0.625, 0.25, 0.625, 0.25, 0.625, 0.25, 0.625, 0.25, 0.625, 0.25, 0.625, 0.25, 0.625, 0.25, 0.625, 0.25, 0.625, 0.25, 0.625, 0.25, 0.625, 0.25, 0.625, 0.25, 0.625, 0.25, 0.625, 0.25, 0.625, 0.25, 0.625, 0.25, 0.625, 0.25, 0.625, 0.25, 0.625, 0.25, 0.625, 0.25, 0.625, 0.25, 0.625, 0.25, 0.625, 0.25, 0.625, 0.25, 0.625, 0.25, 0.625, 0.25, 0.625, 0.25, 0.625, 0.25, 0.625, 0.25, 0.625, 0.25, 0.625, 0.25, 0.625, 0.25, 0.625, 0.25, 0.625, 0.25, 0.625, 0.25, 0.625, 0.25, 0.625, 0.25, 0.625, 0.25, 0.625, 0.25, 0.625, 0.25, 0.625, 0.25, 0.625, 0.25, 0.625, 0.25, 0.625, 0.25, 0.625, 0.25, 0.625, 0.25, 0.625, 0.25, 0.625, 0.25, 0.625, 0.25, 0.625, 0.25, 0.625, 0.25, 0.625, 0.25, 0.625, 0.25, 0.625, 0.25, 0.625, 0.25, 0.625, 0.25, 0.625, 0.25, 0.625, 0.25, 0.625, 0.25, 0.625, 0.25, 0.625, 0.25, 0.625, 0.25, 0.625, 0.25, 0.625, 0.25, 0.625, 0.25, 0.625, 0.25, 0.625, 0.25, 0.625, 0.25, 0.625, 0.25, 0.625, 0.25, 0.625, 0.25, 0.625, 0.25, 0.625, 0.25, 0.625, 0.25, 0.625, 0.25, 0.625, 0.25, 0.625, 0.25, 0.625, 0.25, 0.625, 0.25, 0.625, 0.25, 0.625, 0.25, 0.625, 0.25, 0.625, 0.25, 0.625, 0.25, 0.625, 0.25, 0.625, 0.25, 0.625, 0.25, 0.625, 0.25, 0.625, 0.25, 0.625, 0.25, 0.625, 0.25, 0.625, 0.25, 0.625, 0.25, 0.625, 0.25, 0.625, 0.25, 0.625, 0.25, 0.625, 0.25, 0.625, 0.25, 0.625, 0.25, 0.625, 0.25, 0.625, 0.25, 0.625, 0.25, 0.625, 0.25, 0.625, 0.25, 0.625, 0.25, 0.625, 0.25, 0.625, 0.25, 0.625, 0.25, 0.625, 0.25, 0.625, 0.25, 0.625, 0.25, 0.625, 0.25, 0.625, 0.25, 0.625, 0.25, 0.625, 0.25, 0.625, 0.25, 0.625, 0.25, 0.625, 0.25, 0.625, 0.25, 0.625, 0.25, 0.625, 0.25, 0.625, 0.25, 0.625, 0.25, 0.625, 0.25, 0.625, 0.25, 0.625, 0.25, 0.625, 0.25, 0.625, 0.25, 0.625, 0.25, 0.625, 0.25, 0.625, 0.25, 0.625, 0.25, 0.625, 0.25, 0.625, 0.25, 0.625, 0.25, 0.625, 0.25, 0.625, 0.25, 0.625, 0.25, 0.625, 0.25, 0.625, 0.25, 0.625, 0.25, 0.625, 0.25, 0.625, 0.25, 0.625, 0.25, 0.625, 0.25, 0.625, 0.25, 0.625, 0.25, 0.625, 0.25, 0.625, 0.25, 0.625, 0.25, 0.625, 0.25, 0.625, 0.25, 0.625, 0.25, 0.625, 0.25, 0.625, 0.25, 0.625, 0.25, 0.625, 0.25, 0.625, 0.25, 0.625, 0.25, 0.625, 0.25, 0.625, 0.25, 0.625, 0.25, 0.625, 0.25, 0.625, 0.25, 0.625, 0.25, 0.625, 0.25, 0.625, 0.25, 0.625, 0.25, 0.625, 0.25, 0.625, 0.25, 0.625, 0.25, 0.625, 0.25, 0.625, 0.25, 0.625, 0.25, 0.625, 0.25, 0.625, 0.25, 0.625, 0.25, 0.625, 0.25, 0.625, 0.25, 0.625, 0.25, 0.625, 0.25, 0.625, 0.25, 0.625, 0.25, 0.625, 0.25, 0.625, 0.25, 0.625, 0.25, 0.625, 0.25, 0.625, 0.25, 0.625, 0.25, 0.625, 0.25, 0.625, 0.25, 0.625, 0.25, 0.625, 0.25, 0.625, 0.25, 0.625, 0.25, 0.625, 0.25, 0.625, 0.25, 0.625, 0.25, 0.625, 0.25, 0.625, 0.25, 0.625, 0.25, 0.625, 0.25, 0.625, 0.25, 0.625, 0.25, 0.625, 0.25, 0.625, 0.25, 0.625, 0.25, 0.625, 0.25, 0.625, 0.25, 0.625, 0.25, 0.625, 0.25, 0.625, 0.25, 0.625, 0.25, 0.625, 0.25, 0.625, 0.25, 0.625, 0.25, 0.625, 0.25, 0.625, 0.25, 0.625, 0.25, 0.625, 0.25, 0.625, 0.25, 0.625, 0.25, 0.625, 0.25, 0.625, 0.25, 0.625, 0.25, 0.625, 0.25, 0.625, 0.25, 0.625, 0.25, 0.625, 0.25, 0.625, 0.25, 0.625, 0.25, 0.625, 0.25, 0.625, 0.25, 0.625, 0.25, 0.625, 0.25, 0.625, 0.25, 0.625, 0.25, 0.625, 0.25, 0.625, 0.25, 0.625, 0.25, 0.625, 0.25, 0.625, 0.25, 0.625, 0.25, 0.625, 0.25, 0.625, 0.25, 0.625, 0.25, 0.625, 0.25, 0.625, 0.25, 0.625, 0.25, 0.625, 0.25, 0.625, 0.25, 0.625, 0.25, 0.625, 0.25, 0.625, 0.25, 0.625, 0.25, 0.625, 0.25, 0.625, 0.25, 0.625, 0.25, 0.625, 0.25, 0.625, 0.25, 0.625, 0.25, 0.625, 0.25, 0.625, 0.25, 0.625, 0.25, 0.625, 0.25, 0.625, 0.25, 0.625, 0.25, 0.625, 0.25, 0.625, 0.25, 0.625, 0.25, 0.625, 0.25, 0.625, 0.25, 0.625, 0.25, 0.625, 0.25, 0.625, 0.25, 0.625, 0.25, 0.625, 0.25, 0.625, 0.25, 0.625, 0.25, 0.625, 0.25, 0.625, 0.25, 0.625, 0.25, 0.625, 0.25, 0.625, 0.25, 0.625, 0.25, 0.625, 0.25, 0.625, 0.25, 0.625, 0.25, 0.625, 0.25, 0.625, 0.25, 0.625, 0.25, 0.625, 0.25, 0.625, 0.25, 0.625, 0.25, 0.625, 0.25, 0.625, 0.25, 0.625, 0.25, 0.625, 0.25, 0.625, 0.25, 0.625, 0.25, 0.625, 0.25, 0.625, 0.25, 0.625, 0.25, 0.625, 0.25, 0.625, 0.25, 0.625, 0.25, 0.625, 0.25, 0.625, 0.25, 0.625, 0.25, 0.625, 0.25, 0.625, 0.25, 0.625, 0.25, 0.625, 0.25, 0.625, 0.25, 0.625, 0.25, 0.625, 0.25, 0.625, 0.25, 0.625, 0.25, 0.625, 0.25, 0.625, 0.25, 0.625, 0.25, 0.625, 0.25, 0.625, 0.25, 0.625, 0.25, 0.625, 0.25, 0.625, 0.25, 0.625, 0.25, 0.625, 0.25, 0.625, 0.25, 0.625, 0.25, 0.625, 0.25, 0.625, 0.25, 0.625, 0.25, 0.625, 0.25, 0.625, 0.25, 0.625, 0.25, 0.625, 0.25, 0.625, 0.25, 0.625, 0.25, 0.625, 0.25, 0.625, 0.25, 0.625, 0.25, 0.625, 0.25, 0.625, 0.25, 0.625, 0.25, 0.625, 0.25, 0.625, 0.25, 0.625, 0.25, 0.625, 0.25, 0.625, 0.25, 0.625, 0.25, 0.625, 0.25, 0.625, 0.25, 0.625, 0.25, 0.625, 0.25, 0.625, 0.25, 0.625, 0.25, 0.625, 0.25, 0.625, 0.25, 0.625, 0.25, 0.625, 0.25, 0.625, 0.25, 0.625, 0.25, 0.625, 0.25, 0.625, 0.25, 0.625, 0.25, 0.625, 0.25, 0.625, 0.25, 0.625, 0.25, 0.625, 0.25, 0.625, 0.25, 0.625, 0.25, 0.625, 0.25, 0.625, 0.25, 0.625, 0.25, 0.625, 0.25, 0.625, 0.25, 0.625, 0.25, 0.625, 0.25, 0.625, 0.25, 0.625, 0.25, 0.625, 0.25, 0.625, 0.25, 0.625, 0.25, 0.625, 0.25, 0.625, 0.25, 0.625, 0.25, 0.625, 0.25, 0.625, 0.25, 0.625, 0.25, 0.625, 0.25, 0.625, 0.25, 0.625, 0.25, 0.625, 0.25, 0.625, 0.25, 0.625, 0.25, 0.625, 0.25, 0.625, 0.25, 0.625, 0.25, 0.625, 0.25, 0.625, 0.25, 0.625, 0.25, 0.625, 0.25, 0.625, 0.25, 0.625, 0.25, 0.625, 0.25, 0.625, 0.25, 0.625, 0.25, 0.625, 0.25, 0.625, 0.25, 0.625, 0.25, 0.625, 0.25, 0.625, 0.25, 0.625, 0.25, 0.625, 0.25, 0.625, 0.25, 0.625, 0.25, 0.625, 0.25, 0.625, 0.25, 0.625, 0.25, 0.625, 0.25, 0.625, 0.25, 0.625, 0.25, 0.625, 0.25, 0.625, 0.25, 0.625, 0.25, 0.625, 0.25, 0.625, 0.25, 0.625, 0.25, 0.625, 0.25, 0.625, 0.25, 0.625, 0.25, 0.625, 0.25, 0.625, 0.25, 0.625, 0.25, 0.625, 0.25, 0.625, 0.25, 0.625, 0.25, 0.625, 0.25, 0.625, 0.25, 0.625, 0.25, 0.625, 0.25, 0.625, 0.25, 0.625, 0.25, 0.625, 0.25, 0.625, 0.25, 0.625, 0.25, 0.625, 0.25, 0.625, 0.25, 0.625, 0.25, 0.625, 0.25, 0.625, 0.25, 0.625, 0.25, 0.625, 0.25, 0.625, 0.25, 0.625, 0.25, 0.625, 0.25, 0.625, 0.25, 0.625, 0.25, 0.625, 0.25, 0.625, 0.25, 0.625, 0.25, 0.625, 0.25, 0.625, 0.25, 0.625, 0.25, 0.625, 0.25, 0.625, 0.25, 0.625, 0.25, 0.625, 0.25, 0.625, 0.25, 0.625, 0.25, 0.625, 0.25, 0.625, 0.25, 0.625, 0.25, 0.625, 0.25, 0.625, 0.25, 0.625, 0.25, 0.625, 0.25, 0.625, 0.25, 0.625, 0.25, 0.625, 0.25, 0.625, 0.25, 0.625, 0.25, 0.625, 0.25, 0.625, 0.25, 0.625, 0.25, 0.625, 0.25, 0.625, 0.25, 0.625, 0.25, 0.625, 0.25, 0.625, 0.25, 0.625, 0.25, 0.625, 0.25, 0.625, 0.25, 0.625, 0.25, 0.625, 0.25, 0.625, 0.25, 0.625, 0.25, 0.625, 0.25, 0.625, 0.25, 0.625, 0.25, 0.625, 0.25, 0.625, 0.25, 0.625, 0.25, 0.625, 0.25, 0.625, 0.25, 0.625, 0.25, 0.625, 0.25, 0.625, 0.25, 0.625, 0.25, 0.625, 0.25, 0.625, 0.25, 0.625, 0.25, 0.625, 0.25, 0.625, 0.25, 0.625, 0.25, 0.625, 0.25, 0.625, 0.25, 0.625, 0.25, 0.625, 0.25, 0.625, 0.25, 0.625, 0.25, 0.625, 0.25, 0.625, 0.25, 0.625, 0.25, 0.625, 0.25, 0.625, 0.25, 0.625, 0.25, 0.625, 0.25, 0.625, 0.25, 0.625, 0.25, 0.625, 0.25, 0.625, 0.25, 0.625, 0.25, 0.625, 0.25, 0.625, 0.25, 0.625, 0.25, 0.625, 0.25, 0.625, 0.25, 0.625, 0.25, 0.625, 0.25, 0.625, 0.25, 0.625, 0.25, 0.625, 0.25, 0.625, 0.25, 0.625, 0.25, 0.625, 0.25, 0.625, 0.25, 0.625, 0.25, 0.625, 0.25, 0.625, 0.25, 0.625, 0.25, 0.625, 0.25, 0.625, 0.25, 0.625, 0.25, 0.625, 0.25, 0.625, 0.25, 0.625, 0.25, 0.625, 0.25, 0.625, 0.25, 0.625, 0.25, 0.625, 0.25, 0.625, 0.25, 0.625, 0.25, 0.625, 0.25, 0.625, 0.25, 0.625, 0.25, 0.625, 0.25, 0.625, 0.25, 0.625, 0.25, 0.625, 0.25, 0.625, 0.25, 0.625, 0.25, 0.625, 0.25, 0.625, 0.25, 0.625, 0.25, 0.625, 0.25, 0.625, 0.25, 0.625, 0.25, 0.625, 0.25, 0.625, 0.25, 0.625, 0.25, 0.625, 0.25, 0.625, 0.25, 0.625, 0.25, 0.625, 0.25, 0.625, 0.25, 0.625, 0.25, 0.625, 0.25, 0.625, 0.25, 0.625, 0.25, 0.625, 0.25, 0.625, 0.25, 0.625, 0.25, 0.625, 0.25, 0.625, 0.25, 0.625, 0.25, 0.625, 0.25, 0.625, 0.25, 0.625, 0.25, 0.625, 0.25, 0.625, 0.25, 0.625, 0.25, 0.625, 0.25, 0.625, 0.25, 0.625, 0.25, 0.625, 0.25, 0.625, 0.25])
me_cube.materials.append(mat_material)
me_cube.use_mirror_vertex_groups = False
me_cube.update()

# ---- objects
ob_cube = bpy.data.objects.new('Cube', me_cube)

# ---- transforms, parenting, visibility, modifiers, constraints
ob_cube.location = (0.0, 0.0, 0.0)
ob_cube.lock_rotations_4d = False
ob_cube.empty_display_type = 'ARROWS'
ob_cube.lineart.crease_threshold = 0.0

# ---- collection membership
col_collection.objects.link(ob_cube)

# ---- scene / render settings (as saved in the file)
scene.frame_start = 1; scene.frame_end = 250; scene.frame_set(1)
scene.render.engine = 'BLENDER_EEVEE_NEXT'
scene.cycles.sampling_pattern = 'TABULATED_SOBOL'
scene.cycles.use_light_tree = False
scene.view_settings.view_transform = 'Filmic'
bpy.context.view_layer.update()

# ---- added for rendering (the .blend has no active camera and no usable light): camera, sun
cam_auto = bpy.data.cameras.new('AutoCamera')
cam_auto.lens = 50.0
cam_auto.sensor_width = 36.0
cam_auto.clip_end = 1000.0
ob_auto_camera = bpy.data.objects.new('AutoCamera', cam_auto)
scene.collection.objects.link(ob_auto_camera)
ob_auto_camera.location = (23.6949, -29.5629, 27.3793)
ob_auto_camera.rotation_euler = (1.09748, -7.21219e-08, 0.694738)
scene.camera = ob_auto_camera
light_auto_sun = bpy.data.lights.new('AutoSun', 'SUN')
light_auto_sun.energy = 3.0
light_auto_sun.angle = 0.0523599
ob_auto_sun = bpy.data.objects.new('AutoSun', light_auto_sun)
scene.collection.objects.link(ob_auto_sun)
ob_auto_sun.rotation_euler = (0.872665, 0.174533, 0.523599)
bpy.context.view_layer.update()
